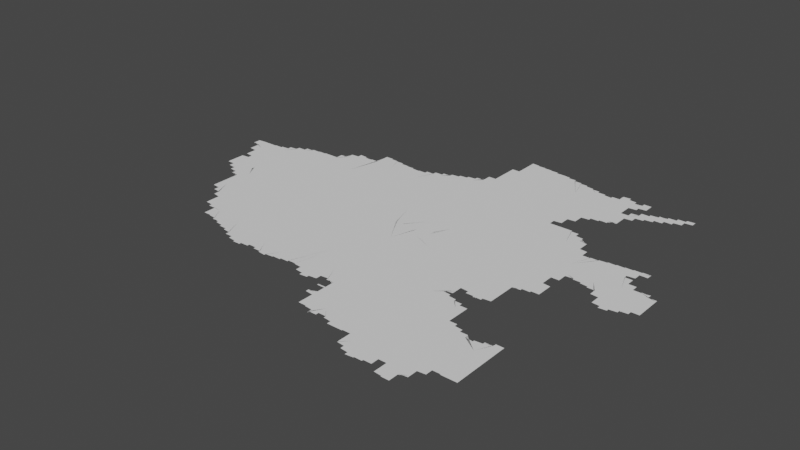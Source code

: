# Source: new.blend  (saved by Blender 3.3.6; exported with 4.5.12 LTS)
import bpy
from mathutils import Matrix  # noqa: F401  (used for matrix-valued properties, if any)

bpy.ops.wm.read_factory_settings(use_empty=True)
scene = bpy.context.scene
scene.name = 'Scene'

# ---- collections
col_collection = bpy.data.collections.new('Collection'); scene.collection.children.link(col_collection)

# ---- node groups
ng_auto_smooth = bpy.data.node_groups.new('Auto Smooth', 'GeometryNodeTree')
_s = ng_auto_smooth.interface.new_socket(name='Geometry', in_out='OUTPUT', socket_type='NodeSocketGeometry')
_s = ng_auto_smooth.interface.new_socket(name='Geometry', in_out='INPUT', socket_type='NodeSocketGeometry')
_s = ng_auto_smooth.interface.new_socket(name='Angle', in_out='INPUT', socket_type='NodeSocketFloat')
_s.subtype = 'ANGLE'
_s.min_value = 0.0
_s.max_value = 3.142
ng_auto_smooth.is_modifier = True
_N = ng_auto_smooth.nodes; _L = ng_auto_smooth.links
n0 = _N.new('NodeGroupOutput'); n0.name = 'Group Output'; n0.location = (480, -100)
n1 = _N.new('NodeGroupInput'); n1.name = 'Group Input'; n1.location = (-420, -300)
n2 = _N.new('NodeGroupInput'); n2.name = 'Group Input.001'; n2.location = (-60, -100)
n3 = _N.new('GeometryNodeSetShadeSmooth'); n3.name = 'Set Shade Smooth'; n3.location = (120, -100)
n3.domain = 'EDGE'
n4 = _N.new('GeometryNodeSetShadeSmooth'); n4.name = 'Set Shade Smooth.001'; n4.location = (300, -100)
n5 = _N.new('GeometryNodeInputMeshEdgeAngle'); n5.name = 'Edge Angle'; n5.location = (-420, -220)
n6 = _N.new('GeometryNodeInputEdgeSmooth'); n6.name = 'Is Edge Smooth'; n6.location = (-60, -160)
n7 = _N.new('GeometryNodeInputShadeSmooth'); n7.name = 'Is Face Smooth'; n7.location = (-240, -340)
n8 = _N.new('FunctionNodeBooleanMath'); n8.name = 'Boolean Math'; n8.location = (-60, -220)
n9 = _N.new('FunctionNodeCompare'); n9.name = 'Compare'; n9.location = (-240, -180)
n9.operation = 'LESS_EQUAL'
_L.new(n5.outputs[0], n9.inputs[0])
_L.new(n4.outputs[0], n0.inputs[0])
_L.new(n1.outputs[1], n9.inputs[1])
_L.new(n9.outputs[0], n8.inputs[0])
_L.new(n7.outputs[0], n8.inputs[1])
_L.new(n2.outputs[0], n3.inputs[0])
_L.new(n6.outputs[0], n3.inputs[1])
_L.new(n3.outputs[0], n4.inputs[0])
_L.new(n8.outputs[0], n3.inputs[2])
n0.is_active_output = True

# ---- world
world_world = bpy.data.worlds.new('World'); scene.world = world_world
world_world.use_nodes = True; world_world.node_tree.nodes.clear()
_N = world_world.node_tree.nodes; _L = world_world.node_tree.links
n0 = _N.new('ShaderNodeOutputWorld'); n0.name = 'World Output'; n0.location = (300, 300)
n1 = _N.new('ShaderNodeBackground'); n1.name = 'Background'; n1.location = (10, 300)
n1.inputs[0].default_value = (0.05088, 0.05088, 0.05088, 1.0)
_L.new(n1.outputs[0], n0.inputs[0])
n0.is_active_output = True
world_world.color = (0.05088, 0.05088, 0.05088)
world_world.use_sun_shadow = False
world_world.sun_shadow_jitter_overblur = 0.0

# ---- meshes
me_mesh = bpy.data.meshes.new('Mesh')
me_mesh.from_pydata([(110.4, 34.54, -4.412e-08), (110.4, 34.55, -8.144e-08), (110.4, 34.57, -6.516e-08), (110.4, 34.58, -3.329e-08), (110.4, 34.58, -8.99e-08), (110.4, 34.58, -4.994e-08), (110.4, 34.58, -9.216e-08), (110.4, 34.58, -4.994e-08), (110.4, 34.57, -9.681e-08), (110.6, 33.86, -5.771e-08), (110.6, 33.87, -6.48e-08), (110.6, 33.84, -7.034e-08), (110.6, 33.85, -1.316e-07), (110.6, 33.88, -6.588e-08), (110.6, 33.89, -9.504e-08), (110.6, 33.91, -9.111e-08), (110.6, 33.83, -9.041e-08), (110.6, 33.93, -1.348e-07), (110.7, 33.82, -7.166e-08), (110.7, 33.83, -9.848e-08), (110.7, 33.8, -5.28e-08), (110.7, 33.81, -9.194e-08), (110.7, 33.92, -7.491e-08), (110.7, 33.78, -3.329e-08), (110.7, 33.79, -8.587e-08), (110.7, 33.78, -8.324e-08), (110.8, 33.85, -9.988e-08), (110.7, 33.92, -7.491e-08), (110.6, 34.23, -7.418e-08), (110.6, 33.95, -8.299e-08), (110.6, 33.97, -6.57e-08), (110.6, 34.2, -6.193e-08), (110.6, 34.21, -8.414e-08), (110.6, 34.23, -9.926e-08), (110.6, 33.99, -9.772e-08), (110.6, 33.98, -6.468e-08), (110.6, 34.01, -9.128e-08), (110.6, 34.05, -8.416e-08), (110.6, 34.07, -6.972e-08), (110.6, 34.17, -7.787e-08), (110.6, 34.19, -9.271e-08), (110.6, 34.03, -9.223e-08), (110.7, 34.09, -9.891e-08), (110.6, 34.08, -6.648e-08), (110.7, 34.11, -9.333e-08), (110.7, 34.13, -8.928e-08), (110.7, 34.15, -8.933e-08), (110.8, 34.11, -9.988e-08), (110.4, 34.51, -6.869e-08), (110.4, 34.53, -9.182e-08), (110.4, 34.58, -1.023e-07), (110.4, 34.48, -5.438e-08), (110.4, 34.49, -8.621e-08), (110.4, 34.51, -9.848e-08), (110.4, 34.58, -9.895e-08), (110.5, 34.45, -7.418e-08), (110.5, 34.47, -9.077e-08), (110.5, 34.42, -6.193e-08), (110.5, 34.43, -8.566e-08), (110.5, 34.45, -9.878e-08), (110.5, 34.39, -7.787e-08), (110.5, 34.41, -9.485e-08), (110.5, 34.35, -6.516e-08), (110.5, 34.37, -8.607e-08), (110.5, 34.33, -8.144e-08), (110.5, 34.35, -9.677e-08), (110.6, 34.29, -6.869e-08), (110.6, 34.31, -9.095e-08), (110.6, 34.42, -9.988e-08), (110.6, 34.26, -5.438e-08), (110.6, 34.27, -8.072e-08), (110.6, 34.29, -9.848e-08), (110.6, 34.59, -9.776e-08), (110.6, 34.25, -9.306e-08), (110.7, 34.53, -9.988e-08), (110.5, 34.59, -8.685e-08), (110.5, 34.59, -8.99e-08), (110.5, 34.59, -8.99e-08), (110.5, 34.59, -8.928e-08), (110.5, 34.59, -9.156e-08), (110.5, 34.59, -9.156e-08), (110.6, 34.59, -9.275e-08), (110.6, 34.59, -9.511e-08), (110.6, 34.59, -9.474e-08), (110.6, 34.59, -9.364e-08), (110.7, 34.59, -9.364e-08), (110.7, 34.59, -9.229e-08), (110.7, 34.6, -4.994e-08), (111.0, 33.26, -7.888e-08), (111.0, 33.27, -8.359e-08), (111.0, 33.24, -5.327e-08), (111.0, 33.25, -9.067e-08), (111.0, 33.22, -4.217e-08), (111.0, 33.23, -8.08e-08), (111.1, 33.35, -9.988e-08), (111.0, 33.6, -4.412e-08), (111.0, 33.59, -8.269e-08), (111.0, 33.29, -8.324e-08), (111.0, 33.33, -7.47e-08), (111.0, 33.35, -6.242e-08), (111.0, 33.36, -4.578e-08), (111.0, 33.58, -7.192e-08), (111.0, 33.59, -9.847e-08), (111.0, 33.31, -9.41e-08), (111.0, 33.39, -9.364e-08), (111.0, 33.41, -9.188e-08), (111.0, 33.43, -9.144e-08), (111.0, 33.45, -9.156e-08), (111.0, 33.49, -8.848e-08), (111.0, 33.55, -8.811e-08), (111.0, 33.57, -9.41e-08), (111.0, 33.37, -9.899e-08), (111.0, 33.47, -9.641e-08), (111.0, 33.51, -9.872e-08), (111.0, 33.53, -9.471e-08), (110.7, 33.76, -6.354e-08), (110.7, 33.77, -9.508e-08), (110.8, 33.74, -7.007e-08), (110.8, 33.75, -9.379e-08), (110.8, 33.9, -4.994e-08), (110.8, 33.73, -8.144e-08), (110.8, 33.72, -6.869e-08), (110.8, 33.73, -9.76e-08), (110.8, 33.7, -5.327e-08), (110.8, 33.71, -9.21e-08), (111.1, 33.73, -9.988e-08), (110.8, 33.69, -8.891e-08), (110.9, 33.68, -7.399e-08), (110.8, 33.69, -9.926e-08), (110.9, 33.66, -6.023e-08), (110.9, 33.67, -9.448e-08), (110.9, 33.64, -3.329e-08), (110.9, 33.65, -8.856e-08), (111.0, 33.92, -9.988e-08), (110.9, 33.63, -7.877e-08), (110.9, 33.62, -6.796e-08), (110.9, 33.63, -9.867e-08), (111.0, 33.61, -8.39e-08), (111.0, 33.87, -8.74e-08), (111.0, 33.92, -7.491e-08), (111.3, 34.19, -9.988e-08), (110.9, 34.56, -9.988e-08), (110.7, 34.6, -4.994e-08), (110.8, 34.6, -8.44e-08), (110.8, 34.6, -7.491e-08), (110.8, 34.6, -8.356e-08), (110.8, 34.6, -7.955e-08), (110.8, 34.61, -9.223e-08), (110.8, 34.62, -5.527e-08), (110.9, 34.63, -8.192e-08), (110.9, 34.63, -9.619e-08), (110.9, 34.64, -7.834e-08), (110.9, 34.65, -8.595e-08), (110.9, 34.65, -9.806e-08), (110.9, 34.66, -7.068e-08), (110.9, 34.67, -7.17e-08), (111.0, 34.69, -8.092e-08), (111.0, 34.7, -5.771e-08), (111.0, 34.69, -9.416e-08), (111.0, 34.71, -8.437e-08), (111.0, 34.72, -6.835e-08), (111.0, 34.71, -9.74e-08), (111.0, 34.73, -8.848e-08), (111.3, 32.88, -5.438e-08), (111.3, 32.89, -8.965e-08), (111.3, 32.91, -9.523e-08), (111.3, 32.93, -9.228e-08), (111.3, 32.95, -9.364e-08), (111.3, 32.87, -8.992e-08), (111.4, 33.09, -9.988e-08), (111.3, 32.86, -5.771e-08), (111.3, 32.87, -9.597e-08), (111.3, 32.85, -8.873e-08), (111.3, 32.84, -6.409e-08), (111.3, 32.85, -9.681e-08), (111.4, 32.91, -9.988e-08), (111.4, 32.83, -8.566e-08), (111.1, 33.2, -3.329e-08), (111.1, 33.21, -9.646e-08), (111.1, 33.19, -7.948e-08), (111.1, 33.17, -7.627e-08), (111.1, 33.19, -9.926e-08), (111.1, 33.16, -7.283e-08), (111.1, 33.17, -9.76e-08), (111.1, 33.14, -6.973e-08), (111.1, 33.15, -9.587e-08), (111.2, 33.12, -6.354e-08), (111.2, 33.13, -8.933e-08), (111.2, 33.1, -5.868e-08), (111.2, 33.11, -9.185e-08), (111.2, 33.08, -7.171e-08), (111.2, 33.09, -9.725e-08), (111.2, 33.06, -4.162e-08), (111.2, 33.07, -8.602e-08), (111.2, 33.05, -8.138e-08), (111.3, 32.99, -9.364e-08), (111.3, 33.03, -9.364e-08), (111.2, 33.05, -9.926e-08), (111.5, 33.43, -9.988e-08), (111.3, 33.92, -9.676e-08), (111.6, 34.79, -9.988e-08), (111.1, 34.73, -9.988e-08), (111.1, 34.74, -7.551e-08), (111.1, 34.75, -9.317e-08), (111.1, 34.76, -5.527e-08), (111.1, 34.77, -8.238e-08), (111.1, 34.77, -9.681e-08), (111.1, 34.78, -6.249e-08), (111.1, 34.79, -8.737e-08), (111.2, 34.79, -9.926e-08), (111.2, 34.8, -7.195e-08), (111.2, 34.81, -9.668e-08), (111.2, 34.81, -9.331e-08), (111.2, 34.81, -9.156e-08), (111.2, 34.81, -9.174e-08), (111.3, 34.81, -9.202e-08), (111.3, 34.81, -9.364e-08), (111.3, 34.81, -9.692e-08), (111.3, 34.82, -4.661e-08), (111.3, 34.82, -7.025e-08), (111.3, 34.82, -6.948e-08), (111.4, 34.82, -9.154e-08), (111.5, 32.63, -6.409e-08), (111.6, 32.6, -5.327e-08), (111.6, 32.61, -8.424e-08), (111.6, 32.63, -9.681e-08), (111.6, 32.6, -6.409e-08), (111.6, 32.61, -9.681e-08), (111.6, 32.61, -8.751e-08), (111.6, 32.62, -6.638e-08), (111.6, 32.63, -9.895e-08), (111.6, 32.62, -6.459e-08), (111.6, 32.63, -9.816e-08), (111.7, 32.61, -8.49e-08), (111.7, 32.61, -8.839e-08), (111.4, 32.82, -6.638e-08), (111.4, 32.83, -9.723e-08), (111.4, 32.81, -8.684e-08), (111.4, 32.8, -7.01e-08), (111.4, 32.81, -9.769e-08), (111.4, 32.79, -9.141e-08), (111.5, 32.78, -7.068e-08), (111.5, 32.79, -9.926e-08), (111.6, 32.78, -9.988e-08), (111.5, 32.74, -4.412e-08), (111.5, 32.75, -9.716e-08), (111.5, 32.77, -9.845e-08), (111.5, 32.7, -3.329e-08), (111.5, 32.71, -7.753e-08), (111.5, 32.73, -9.197e-08), (111.5, 32.67, -7.058e-08), (111.5, 32.69, -8.9e-08), (111.5, 32.65, -8.444e-08), (111.5, 32.67, -9.926e-08), (111.8, 33.19, -9.988e-08), (111.5, 33.81, -9.988e-08), (111.5, 33.95, -9.988e-08), (111.8, 33.72, -9.988e-08), (111.5, 33.9, 0.0), (111.6, 33.9, 0.0), (111.7, 33.93, -9.988e-08), (111.7, 34.18, -9.988e-08), (111.7, 34.58, -9.988e-08), (111.4, 34.82, -8.324e-08), (111.4, 34.82, -8.299e-08), (111.4, 34.82, -8.74e-08), (111.4, 34.83, -9.173e-08), (111.4, 34.83, -9.658e-08), (111.5, 34.83, -9.038e-08), (111.5, 34.83, -9.076e-08), (111.5, 34.83, -9.275e-08), (111.5, 34.83, -9.488e-08), (111.6, 34.83, -9.38e-08), (111.6, 34.84, -6.328e-08), (111.6, 34.85, -8.161e-08), (111.6, 34.86, -3.329e-08), (111.6, 34.87, -8.161e-08), (111.6, 34.88, -3.329e-08), (111.6, 34.89, -8.161e-08), (111.6, 34.91, -8.172e-08), (111.6, 34.92, -3.329e-08), (111.7, 34.93, -8.161e-08), (111.7, 34.95, -8.161e-08), (111.7, 34.96, -3.329e-08), (111.7, 32.6, -7.142e-08), (111.7, 32.59, -8.738e-08), (111.7, 32.58, -4.439e-08), (111.7, 32.59, -9.339e-08), (111.8, 32.58, -8.249e-08), (111.8, 32.57, -9.653e-08), (111.8, 32.56, -5.438e-08), (111.8, 32.57, -9.518e-08), (112.0, 32.69, -9.988e-08), (111.8, 32.56, -8.562e-08), (111.8, 32.55, -9.233e-08), (111.9, 32.54, -5.845e-08), (111.8, 32.55, -9.793e-08), (111.9, 32.54, -8.209e-08), (111.9, 32.53, -8.953e-08), (111.9, 32.52, -6.564e-08), (111.9, 32.53, -9.749e-08), (111.9, 32.51, -8.407e-08), (112.0, 32.51, -9.758e-08), (112.0, 32.5, -8.885e-08), (112.0, 32.49, -9.008e-08), (111.8, 33.92, -8.74e-08), (111.9, 33.92, -2.497e-08), (111.9, 33.86, -9.988e-08), (112.0, 33.9, -8.116e-08), (112.2, 34.1, -9.988e-08), (112.0, 34.66, -9.988e-08), (111.7, 34.97, -8.161e-08), (111.7, 34.98, -3.329e-08), (111.7, 34.99, -9.278e-08), (111.7, 35.0, -3.329e-08), (111.7, 35.01, -7.264e-08), (111.7, 35.02, -3.329e-08), (111.8, 35.02, -9.988e-08), (111.8, 35.03, -8.161e-08), (111.8, 35.05, -8.5e-08), (111.8, 35.07, -8.602e-08), (111.8, 35.08, -4.217e-08), (111.8, 35.09, -8.674e-08), (111.8, 35.09, -9.104e-08), (112.0, 35.05, -9.975e-08), (111.8, 35.09, -8.982e-08), (111.9, 35.07, -9.784e-08), (111.9, 35.08, -8.016e-08), (111.9, 35.08, -5.76e-08), (111.9, 35.07, -9.104e-08), (111.9, 35.06, -8.545e-08), (111.9, 35.07, -8.768e-08), (112.0, 35.05, -9.781e-08), (112.0, 35.06, -5.76e-08), (112.0, 35.05, -9.104e-08), (112.0, 32.48, -4.162e-08), (112.0, 32.49, -9.246e-08), (112.0, 32.48, -8.163e-08), (112.1, 32.47, -8.785e-08), (112.1, 32.46, -7.058e-08), (112.1, 32.47, -9.824e-08), (112.1, 32.45, -9.14e-08), (112.1, 32.44, -7.195e-08), (112.1, 32.45, -9.926e-08), (112.1, 32.43, -8.971e-08), (112.2, 32.42, -7.792e-08), (112.2, 32.4, -4.162e-08), (112.2, 32.41, -9.144e-08), (112.2, 32.4, -8.398e-08), (112.2, 32.39, -9.11e-08), (112.2, 32.38, -7.933e-08), (112.3, 32.36, -4.412e-08), (112.3, 32.37, -9.485e-08), (112.3, 32.35, -8.032e-08), (112.3, 32.48, -9.988e-08), (112.3, 32.34, -5.527e-08), (112.3, 32.35, -9.382e-08), (112.3, 32.33, -8.314e-08), (112.5, 33.04, -9.988e-08), (112.2, 33.52, -9.988e-08), (112.2, 33.79, -9.988e-08), (112.2, 33.9, -8.74e-08), (112.3, 33.9, -4.994e-08), (112.3, 33.9, -6.243e-08), (112.4, 34.42, -9.988e-08), (112.4, 34.94, -9.988e-08), (112.0, 35.05, -8.037e-08), (112.0, 35.07, -4.717e-08), (112.1, 35.09, -9.468e-08), (112.1, 35.11, -9.369e-08), (112.1, 35.13, -8.952e-08), (112.1, 35.15, -8.721e-08), (112.1, 35.17, -9.192e-08), (112.1, 35.19, -7.825e-08), (112.1, 35.07, -9.968e-08), (112.1, 35.19, -9.988e-08), (112.1, 35.21, -6.95e-08), (112.1, 35.23, -9.291e-08), (112.1, 35.25, -9.174e-08), (112.1, 35.27, -8.264e-08), (112.1, 35.27, -8.928e-08), (112.1, 35.27, -8.647e-08), (112.1, 35.26, -8.288e-08), (112.1, 35.26, -6.73e-08), (112.2, 35.25, -9.532e-08), (112.2, 35.25, -9.692e-08), (112.2, 35.26, -4.661e-08), (112.2, 35.25, -9.254e-08), (112.2, 35.25, -8.963e-08), (112.3, 35.24, -8.431e-08), (112.2, 35.24, -8.468e-08), (112.3, 35.24, -5.118e-08), (112.3, 35.23, -9.369e-08), (112.3, 32.34, -7.88e-08), (112.3, 32.34, -6.794e-08), (112.3, 32.35, -9.782e-08), (112.4, 32.35, -8.723e-08), (112.4, 32.36, -7.513e-08), (112.4, 32.37, -9.567e-08), (112.4, 32.36, -4.162e-08), (112.4, 32.37, -8.6e-08), (112.4, 32.38, -6.972e-08), (112.5, 32.38, -3.329e-08), (112.5, 32.39, -9.225e-08), (112.5, 32.39, -8.407e-08), (112.5, 32.4, -6.3e-08), (112.5, 32.41, -9.848e-08), (112.5, 32.41, -9.056e-08), (112.6, 32.41, -9.884e-08), (112.6, 32.4, -7.731e-08), (112.6, 32.41, -9.835e-08), (112.6, 32.4, -8.016e-08), (112.6, 32.39, -8.823e-08), (112.6, 32.56, -9.988e-08), (112.6, 32.38, -3.329e-08), (112.6, 32.39, -9.164e-08), (113.0, 33.59, -9.988e-08), (112.6, 33.61, -9.988e-08), (112.4, 33.9, -9.988e-08), (112.5, 33.92, -6.243e-08), (112.5, 33.92, -8.74e-08), (112.6, 33.89, -9.988e-08), (112.7, 34.13, -9.988e-08), (112.4, 35.22, -9.724e-08), (112.4, 35.21, -9.848e-08), (112.6, 35.05, -9.988e-08), (112.5, 35.2, -8.366e-08), (112.6, 35.19, -9.614e-08), (112.6, 35.19, -9.215e-08), (112.7, 35.18, -9.854e-08), (112.6, 35.19, -9.58e-08), (112.6, 35.19, -8.963e-08), (112.3, 35.23, -9.159e-08), (112.4, 35.23, -9.196e-08), (112.3, 35.23, -8.997e-08), (112.4, 35.22, -8.299e-08), (112.4, 35.22, -7.14e-08), (112.4, 35.21, -9.253e-08), (112.5, 35.21, -9.111e-08), (112.5, 35.21, -8.928e-08), (112.5, 35.21, -8.48e-08), (112.5, 35.2, -6.73e-08), (112.6, 35.2, -4.578e-08), (110.4, 34.58, 4.162e-08), (110.6, 34.16, -3.713e-08), (110.5, 34.38, 3.329e-08), (110.5, 34.32, -3.351e-08), (110.7, 34.6, 3.329e-08), (110.9, 34.68, 4.217e-08), (111.0, 34.74, 3.329e-08), (111.7, 32.6, 3.329e-08), (111.6, 34.9, 3.329e-08), (111.7, 34.94, 3.329e-08), (112.0, 32.5, 3.329e-08), (111.8, 35.04, 3.329e-08), (111.8, 35.06, 4.217e-08), (112.1, 32.42, 3.329e-08), (112.2, 32.38, 4.162e-08), (112.1, 35.22, 3.329e-08), (112.3, 35.24, 4.162e-08), (112.7, 32.38, -7.646e-08), (112.7, 32.38, -8.386e-08), (112.7, 32.37, -8.963e-08), (112.7, 32.36, -7.033e-08), (112.7, 32.37, -9.926e-08), (112.7, 32.36, -7.425e-08), (112.8, 32.35, -8.804e-08), (112.8, 32.36, -8.359e-08), (112.8, 32.36, -8.333e-08), (112.8, 32.36, -4.578e-08), (112.8, 32.37, -9.632e-08), (112.8, 32.37, -9.073e-08), (112.9, 32.5, -9.988e-08), (112.8, 32.37, -8.952e-08), (112.9, 32.38, -8.386e-08), (112.9, 32.38, -7.708e-08), (112.9, 32.39, -9.872e-08), (112.9, 32.38, -4.703e-08), (112.9, 32.39, -9.416e-08), (112.9, 32.39, -8.92e-08), (112.9, 32.83, -9.988e-08), (112.7, 33.92, -9.364e-08), (112.8, 33.92, -7.491e-08), (112.9, 33.92, -9.364e-08), (113.0, 33.92, -9.364e-08), (112.9, 34.52, -9.988e-08), (112.8, 35.01, -9.988e-08), (112.6, 35.18, -8.468e-08), (112.7, 35.18, -8.028e-08), (112.7, 35.18, -5.842e-08), (112.7, 35.18, -9.243e-08), (112.7, 35.18, -4.162e-08), (112.7, 35.18, -6.076e-08), (112.7, 35.19, -8.45e-08), (112.8, 35.19, -9.328e-08), (112.8, 35.2, -7.73e-08), (112.8, 35.2, -7.955e-08), (112.8, 35.21, -8.953e-08), (112.8, 35.21, -9.926e-08), (112.8, 35.22, -7.058e-08), (112.8, 35.23, -8.777e-08), (112.9, 35.23, -9.681e-08), (112.9, 35.24, -6.084e-08), (112.9, 35.25, -8.49e-08), (112.9, 35.25, -9.417e-08), (112.9, 35.26, -4.412e-08), (112.9, 35.26, -8.025e-08), (112.9, 35.27, -8.99e-08), (113.0, 35.28, -7.142e-08), (113.0, 32.39, -8.721e-08), (113.0, 32.4, -8.15e-08), (113.0, 32.4, -6.187e-08), (113.0, 32.4, -3.329e-08), (113.0, 32.41, -9.463e-08), (113.0, 32.41, -9.111e-08), (113.1, 32.41, -8.707e-08), (113.1, 32.42, -8.825e-08), (113.1, 32.42, -8.806e-08), (113.1, 32.42, -4.578e-08), (113.1, 32.43, -9.614e-08), (113.3, 32.96, -9.988e-08), (113.1, 32.43, -9.073e-08), (113.2, 32.43, -9.161e-08), (113.2, 32.44, -8.938e-08), (113.2, 32.43, -9.52e-08), (113.2, 32.42, -7.166e-08), (113.2, 32.43, -9.318e-08), (113.3, 32.4, -6.023e-08), (113.3, 32.41, -9.648e-08), (113.6, 32.64, -9.988e-08), (113.3, 32.38, -4.217e-08), (113.3, 32.39, -8.959e-08), (113.3, 33.9, -9.988e-08), (113.3, 34.23, -9.988e-08), (113.3, 34.9, -9.988e-08), (113.0, 35.23, -9.988e-08), (113.0, 35.29, -8.777e-08), (113.0, 35.29, -9.642e-08), (113.0, 35.3, -6.084e-08), (113.0, 35.31, -8.49e-08), (113.0, 35.31, -9.339e-08), (113.0, 35.32, -4.412e-08), (113.1, 35.32, -8.025e-08), (113.1, 35.33, -8.804e-08), (113.1, 35.35, -1.06e-07), (113.1, 35.34, -7.142e-08), (113.1, 35.35, -8.777e-08), (113.1, 35.36, -6.084e-08), (113.2, 35.37, -9.916e-08), (113.2, 35.37, -8.49e-08), (113.2, 35.38, -4.412e-08), (113.2, 35.39, -9.689e-08), (113.2, 35.38, -8.025e-08), (113.2, 35.4, -3.329e-08), (113.2, 35.4, -7.142e-08), (113.4, 35.39, -9.988e-08), (113.3, 35.41, -8.777e-08), (113.3, 35.41, -9.361e-08), (113.3, 35.42, -6.084e-08), (113.4, 32.32, -5.327e-08), (113.4, 32.3, -3.329e-08), (113.4, 32.31, -8.616e-08), (113.4, 32.29, -7.935e-08), (113.4, 32.34, -9.988e-08), (113.4, 32.28, -6.835e-08), (113.4, 32.29, -9.765e-08), (113.4, 32.28, -5.375e-08), (113.4, 32.29, -9.597e-08), (113.4, 32.29, -8.723e-08), (113.5, 32.3, -7.142e-08), (113.5, 32.3, -3.329e-08), (113.5, 32.31, -9.122e-08), (113.5, 32.31, -8.147e-08), (113.5, 32.32, -5.951e-08), (113.3, 32.37, -8.733e-08), (113.3, 32.35, -7.658e-08), (113.3, 32.37, -9.524e-08), (113.3, 32.34, -6.796e-08), (113.3, 32.35, -9.587e-08), (113.4, 32.33, -9.196e-08), (113.5, 32.33, -9.603e-08), (113.5, 32.33, -8.437e-08), (113.6, 32.34, -5.527e-08), (113.6, 32.35, -8.928e-08), (113.6, 32.36, -6.326e-08), (113.6, 32.37, -9.282e-08), (113.6, 33.56, -9.988e-08), (113.3, 33.9, -2.497e-08), (113.4, 33.92, -7.491e-08), (113.4, 33.89, -8.74e-08), (113.4, 33.92, -4.994e-08), (113.5, 33.9, -4.994e-08), (113.5, 33.92, -7.491e-08), (113.6, 33.92, -4.994e-08), (113.7, 34.15, -9.988e-08), (113.9, 34.57, -9.988e-08), (113.7, 35.42, -9.988e-08), (113.3, 35.43, -9.622e-08), (113.3, 35.43, -8.49e-08), (113.3, 35.44, -4.412e-08), (113.3, 35.44, -8.025e-08), (113.4, 35.45, -9.087e-08), (113.4, 35.46, -7.277e-08), (113.4, 35.47, -8.711e-08), (113.4, 35.47, -9.77e-08), (113.4, 35.48, -6.409e-08), (113.4, 35.49, -8.529e-08), (113.5, 35.49, -8.553e-08), (113.5, 35.5, -4.528e-08), (113.5, 35.5, -8.091e-08), (113.5, 35.51, -9.094e-08), (113.5, 35.52, -7.874e-08), (113.5, 35.53, -9.828e-08), (113.5, 35.54, -2.826e-08), (113.5, 35.57, -8.823e-08), (113.5, 35.59, -8.089e-08), (113.5, 35.61, -5.76e-08), (113.5, 35.55, -9.853e-08), (113.6, 35.61, -9.848e-08), (113.6, 35.63, -9.104e-08), (113.6, 35.67, -7.852e-08), (113.6, 35.68, -4.606e-08), (113.6, 35.65, -9.512e-08), (113.6, 35.69, -9.692e-08), (113.6, 35.71, -9.186e-08), (113.6, 35.73, -8.748e-08), (113.6, 35.75, -7.425e-08), (113.6, 35.76, -4.439e-08), (113.6, 35.77, -9.854e-08), (113.6, 35.79, -8.963e-08), (113.6, 35.83, -6.784e-08), (113.8, 32.0, -5.438e-08), (113.8, 31.96, -5.771e-08), (113.8, 31.97, -1.354e-07), (113.8, 31.99, -9.419e-08), (113.8, 31.91, -6.409e-08), (113.8, 31.93, -8.498e-08), (113.8, 31.95, -9.597e-08), (113.8, 31.87, -6.638e-08), (113.8, 31.89, -8.723e-08), (113.8, 31.91, 2.049e-08), (113.9, 31.85, -8.116e-08), (113.9, 31.87, -9.848e-08), (113.9, 31.85, -8.25e-08), (113.9, 31.93, -9.988e-08), (113.9, 31.86, -5.438e-08), (113.9, 31.87, -9.518e-08), (113.9, 31.87, -8.921e-08), (113.7, 32.08, -6.953e-08), (113.7, 32.09, -7.581e-08), (113.7, 32.11, -8.676e-08), (113.7, 32.12, -5.438e-08), (113.7, 32.25, -6.4e-08), (113.7, 32.27, -5.327e-08), (113.8, 32.04, -4.412e-08), (113.8, 32.05, -8.025e-08), (113.8, 32.07, -9.76e-08), (113.8, 32.13, -9.188e-08), (113.8, 32.15, -7.855e-08), (113.8, 32.16, -4.162e-08), (113.8, 32.23, -7.275e-08), (113.8, 32.25, -9.399e-08), (113.8, 32.27, -9.77e-08), (113.8, 32.29, -9.073e-08), (113.8, 32.01, -8.072e-08), (113.8, 32.03, -9.321e-08), (113.8, 32.17, -9.017e-08), (113.8, 32.19, -7.581e-08), (113.8, 32.2, -3.329e-08), (113.8, 32.21, -3.329e-08), (113.8, 32.21, -6.326e-08), (113.8, 32.22, -4.412e-08), (113.8, 32.22, -9.905e-08), (113.8, 32.23, -9.587e-08), (113.8, 32.31, -9.854e-08), (113.8, 32.15, -9.988e-08), (113.8, 32.2, -5.993e-08), (113.8, 32.2, -8.809e-08), (113.6, 32.38, -8.112e-08), (113.6, 32.39, -9.492e-08), (113.6, 32.4, -7.135e-08), (113.6, 32.41, -9.677e-08), (113.6, 32.41, -9.508e-08), (113.7, 32.42, -8.359e-08), (113.7, 32.42, -8.544e-08), (113.7, 32.42, -8.902e-08), (113.7, 32.39, -6.748e-08), (113.7, 32.41, -9.741e-08), (113.8, 32.33, -7.852e-08), (113.8, 32.35, -5.327e-08), (113.8, 32.37, -7.491e-08), (113.8, 32.39, -9.587e-08), (113.8, 32.35, -9.825e-08), (113.8, 32.37, -9.879e-08), (113.8, 32.46, 0.0), (113.8, 32.68, -9.364e-08), (113.8, 32.38, -4.994e-08), (113.8, 32.52, -1.249e-08), (113.8, 32.6, 0.0), (113.9, 32.39, -9.988e-08), (113.9, 32.48, -9.988e-08), (113.9, 32.57, -9.988e-08), (113.9, 33.21, -9.988e-08), (113.8, 33.6, -9.676e-08), (113.7, 33.86, -9.988e-08), (113.7, 33.91, -8.74e-08), (113.8, 33.63, -4.994e-08), (113.8, 33.7, 0.0), (113.8, 33.78, -1.249e-08), (113.8, 33.84, 0.0), (113.8, 33.9, -2.497e-08), (113.9, 33.7, -9.988e-08), (113.9, 33.91, -9.988e-08), (113.9, 33.74, -9.988e-08), (113.8, 34.26, -9.364e-08), (113.8, 34.14, -9.364e-08), (113.8, 34.19, -2.497e-08), (114.0, 34.15, -9.988e-08), (113.9, 33.98, -8.74e-08), (113.8, 34.96, -9.988e-08), (114.1, 35.14, -9.988e-08), (113.8, 35.43, -7.491e-08), (113.8, 35.47, 0.0), (113.6, 35.81, -8.846e-08), (113.6, 35.84, -2.583e-08), (113.6, 35.85, -9.968e-08), (113.8, 35.53, -9.364e-08), (113.6, 35.89, -8.157e-08), (113.6, 35.91, -6.049e-08), (113.6, 35.87, -9.547e-08), (113.7, 35.87, -9.988e-08), (113.6, 35.91, -9.926e-08), (113.6, 35.93, -9.32e-08), (113.6, 35.95, -8.937e-08), (113.6, 35.97, -7.852e-08), (113.6, 35.99, -5.327e-08), (113.7, 35.99, -9.77e-08), (113.7, 36.01, -9.473e-08), (113.7, 36.03, -8.49e-08), (113.7, 36.05, -7.425e-08), (113.7, 36.06, -4.578e-08), (113.7, 36.07, -9.65e-08), (113.7, 36.09, -8.963e-08), (113.7, 36.11, -8.48e-08), (113.7, 36.13, -6.784e-08), (113.7, 36.15, -9.839e-08), (113.9, 36.17, -9.988e-08), (113.7, 36.17, -8.874e-08), (113.7, 36.19, -8.279e-08), (113.7, 36.21, -5.916e-08), (113.8, 36.2, -9.988e-08), (113.7, 36.21, -9.926e-08), (113.7, 36.23, -9.33e-08), (113.7, 36.25, -1.043e-07), (113.7, 36.27, -7.755e-08), (113.7, 36.29, -5.327e-08), (113.7, 36.29, -9.77e-08), (113.7, 36.31, -8.21e-08), (113.7, 36.31, -8.756e-08), (113.8, 36.3, -8.416e-08), (113.8, 36.3, -8.23e-08), (113.8, 36.29, -9.779e-08), (113.8, 36.29, -9.988e-08), (113.8, 36.3, -6.48e-08), (113.8, 36.3, -4.661e-08), (113.9, 36.29, -9.696e-08), (113.8, 36.29, -9.241e-08), (113.9, 36.29, -9.267e-08), (113.9, 36.29, -9.11e-08), (113.9, 31.86, -3.329e-08), (113.9, 31.87, -8.789e-08), (114.0, 31.82, -5.438e-08), (114.0, 31.83, -8.094e-08), (114.0, 31.85, -9.024e-08), (114.0, 31.77, -6.792e-08), (114.0, 31.79, -8.793e-08), (114.0, 31.81, -9.518e-08), (114.0, 31.76, -6.76e-08), (114.0, 31.77, -9.848e-08), (114.1, 31.96, -9.988e-08), (114.0, 31.76, -3.329e-08), (114.0, 31.77, -8.587e-08), (114.0, 31.78, -7.283e-08), (114.0, 31.79, -8.919e-08), (114.0, 31.8, -7.166e-08), (114.0, 31.81, -9.76e-08), (114.1, 31.81, -8.238e-08), (114.1, 31.82, -4.217e-08), (114.1, 31.83, -8.959e-08), (114.1, 31.84, -6.633e-08), (114.1, 31.85, -9.597e-08), (114.1, 31.85, -9.78e-08), (114.2, 31.85, -9.264e-08), (114.2, 31.84, -4.162e-08), (114.2, 31.85, -9.569e-08), (114.2, 31.84, -4.994e-08), (114.2, 31.84, -9.283e-08), (114.2, 31.82, -4.217e-08), (114.2, 31.83, -8.403e-08), (114.1, 32.4, -9.988e-08), (114.3, 32.98, -9.988e-08), (114.1, 33.64, -9.988e-08), (114.4, 33.63, -9.988e-08), (114.0, 33.98, -6.243e-08), (114.1, 33.98, -8.74e-08), (114.2, 34.26, -9.988e-08), (114.2, 33.97, -7.491e-08), (114.2, 33.96, -2.497e-08), (114.3, 34.01, -9.988e-08), (114.5, 34.7, -9.988e-08), (114.3, 35.61, -9.988e-08), (114.1, 36.04, -9.988e-08), (113.9, 36.28, -8.468e-08), (113.9, 36.28, -7.915e-08), (114.0, 36.28, -6.73e-08), (114.0, 36.27, -9.77e-08), (114.0, 36.28, -4.717e-08), (114.0, 36.27, -9.253e-08), (114.0, 36.27, -9.392e-08), (114.0, 36.27, -8.997e-08), (114.1, 36.27, -9.11e-08), (114.1, 36.26, -8.844e-08), (114.1, 36.26, -8.108e-08), (114.1, 36.26, -6.73e-08), (114.1, 36.25, -9.77e-08), (114.1, 36.26, -4.717e-08), (114.2, 36.25, -9.253e-08), (114.2, 36.25, -9.144e-08), (114.2, 36.25, -9.622e-08), (114.2, 36.25, -9.284e-08), (114.6, 31.56, -6.382e-08), (114.6, 31.57, -5.842e-08), (114.6, 31.59, -6.696e-08), (114.6, 31.6, -4.439e-08), (114.3, 31.8, -6.326e-08), (114.3, 31.81, -8.928e-08), (114.3, 31.77, -7.025e-08), (114.3, 31.79, -9.317e-08), (114.4, 31.92, -9.988e-08), (114.3, 31.75, -7.818e-08), (114.3, 31.77, -9.715e-08), (114.3, 31.76, -9.064e-08), (114.3, 31.76, -9.098e-08), (114.3, 31.76, -8.93e-08), (114.4, 31.76, -9.814e-08), (114.4, 31.76, -8.324e-08), (114.4, 31.76, -8.624e-08), (114.4, 31.76, -7.491e-08), (114.5, 31.76, -7.722e-08), (114.5, 31.76, -4.92e-08), (114.5, 31.77, -9.94e-08), (114.5, 31.76, -4.994e-08), (114.5, 31.76, -4.756e-08), (114.5, 31.77, -9.581e-08), (114.5, 31.77, -9.364e-08), (114.6, 31.86, -9.988e-08), (114.6, 32.42, -9.988e-08), (114.5, 33.89, -9.988e-08), (114.6, 34.22, -9.988e-08), (114.4, 33.97, -8.74e-08), (114.5, 33.98, -9.988e-08), (114.5, 33.98, -4.994e-08), (114.6, 34.06, -9.988e-08), (114.6, 35.09, -9.988e-08), (114.6, 35.89, -9.988e-08), (114.4, 36.21, -9.967e-08), (114.3, 36.24, -8.751e-08), (114.3, 36.24, -8.005e-08), (114.3, 36.23, -9.403e-08), (114.3, 36.24, -6.37e-08), (114.3, 36.24, -6.48e-08), (114.3, 36.23, -8.723e-08), (114.3, 36.22, -8.235e-08), (114.4, 36.22, -6.049e-08), (114.4, 36.21, -9.346e-08), (114.4, 36.2, -8.573e-08), (114.4, 36.21, -8.823e-08), (114.4, 36.19, -9.775e-08), (114.4, 36.2, -5.76e-08), (114.5, 36.19, -9.104e-08), (114.5, 36.19, -8.768e-08), (114.5, 36.18, -8.115e-08), (114.5, 36.17, -9.848e-08), (114.5, 36.18, -5.76e-08), (114.5, 36.17, -9.073e-08), (114.6, 31.56, -5.771e-08), (114.6, 31.57, -9.597e-08), (114.6, 31.61, -9.536e-08), (114.6, 31.63, -9.364e-08), (114.6, 31.67, -9.477e-08), (114.6, 31.57, -8.144e-08), (114.6, 31.65, -9.548e-08), (114.6, 31.58, -8.792e-08), (114.6, 31.59, -9.51e-08), (114.7, 31.68, -9.988e-08), (114.6, 31.58, -8.175e-08), (114.6, 31.59, -9.821e-08), (114.7, 31.57, -8.737e-08), (114.7, 31.56, -7.195e-08), (114.7, 31.57, -9.923e-08), (114.7, 31.54, -4.217e-08), (114.7, 31.55, -9.903e-08), (114.7, 31.53, -8.634e-08), (114.7, 31.52, -5.771e-08), (114.7, 31.53, -9.204e-08), (114.8, 31.51, -8.472e-08), (114.8, 31.5, -7.01e-08), (114.8, 31.51, -9.848e-08), (114.8, 31.48, -6.558e-08), (114.8, 31.49, -8.848e-08), (114.9, 31.58, -9.988e-08), (114.8, 31.48, -7.551e-08), (114.8, 31.47, -9.002e-08), (114.8, 31.47, -8.796e-08), (114.9, 31.48, -8.468e-08), (114.6, 31.69, -9.111e-08), (114.6, 31.71, -9.156e-08), (114.6, 31.73, -8.975e-08), (114.6, 31.75, -9.459e-08), (114.6, 31.77, -9.752e-08), (114.9, 31.95, -9.988e-08), (114.7, 32.91, -9.988e-08), (114.9, 32.86, -9.988e-08), (114.6, 33.16, -9.988e-08), (114.8, 33.01, -9.299e-08), (114.9, 33.07, -9.588e-08), (114.8, 32.99, -9.306e-08), (114.9, 33.19, -9.988e-08), (114.9, 32.98, -7.277e-08), (114.9, 33.02, -4.528e-08), (114.9, 33.03, -7.799e-08), (114.9, 33.05, -8.942e-08), (114.9, 33.55, -9.988e-08), (114.9, 33.9, -9.988e-08), (114.7, 33.96, -8.74e-08), (114.8, 33.94, -8.74e-08), (114.8, 34.04, -9.988e-08), (114.8, 33.98, -4.994e-08), (115.0, 34.24, -9.988e-08), (114.8, 34.73, -9.988e-08), (114.9, 35.21, -9.981e-08), (114.8, 35.01, -8.629e-08), (114.8, 35.03, -8.695e-08), (114.8, 35.05, -8.276e-08), (114.8, 35.01, -8.99e-08), (114.8, 35.04, -3.329e-08), (114.8, 35.07, -9.155e-08), (114.9, 35.13, -9.824e-08), (114.9, 35.01, -9.759e-08), (114.8, 35.01, -8.99e-08), (114.8, 35.07, -6.973e-08), (114.8, 35.09, -9.21e-08), (114.9, 35.1, -5.327e-08), (114.9, 35.11, -8.505e-08), (114.9, 35.44, -9.988e-08), (115.1, 35.72, -9.988e-08), (114.6, 36.16, -8.421e-08), (114.6, 36.15, -9.713e-08), (114.8, 36.05, -9.988e-08), (114.6, 36.15, -9.073e-08), (114.6, 36.15, -9.459e-08), (114.7, 36.14, -7.692e-08), (114.7, 36.13, -9.665e-08), (114.7, 36.14, -4.606e-08), (114.7, 36.13, -9.039e-08), (114.7, 36.13, -8.639e-08), (114.8, 36.11, -9.673e-08), (114.7, 36.12, -7.277e-08), (114.8, 36.12, -4.578e-08), (114.8, 36.11, -9.72e-08), (114.8, 36.11, -9.221e-08), (114.8, 36.1, -7.581e-08), (114.8, 36.09, -9.557e-08), (114.8, 36.1, -4.578e-08), (114.9, 36.09, -9.184e-08), (114.6, 36.17, -8.707e-08), (114.6, 36.16, -5.327e-08), (114.9, 31.48, -7.588e-08), (114.9, 31.48, -4.661e-08), (114.9, 31.49, -9.77e-08), (114.9, 31.49, -9.228e-08), (115.0, 31.61, -9.988e-08), (114.9, 31.49, -8.92e-08), (115.0, 31.49, -8.721e-08), (115.0, 31.5, -8.255e-08), (115.0, 31.5, -6.48e-08), (115.0, 31.5, -4.162e-08), (115.0, 31.51, -9.369e-08), (115.1, 31.63, -9.988e-08), (115.0, 31.51, -9.128e-08), (115.1, 31.51, -8.796e-08), (115.1, 31.53, -9.216e-08), (115.1, 31.55, -9.622e-08), (115.1, 31.52, -7.639e-08), (115.1, 31.55, -5.993e-08), (115.1, 31.57, -8.407e-08), (115.1, 31.59, -9.136e-08), (115.1, 31.61, -3.329e-08), (115.1, 31.61, -4.994e-08), (115.1, 31.62, -7.5e-08), (115.1, 31.61, -3.329e-08), (115.1, 31.62, -6.98e-08), (115.1, 31.61, -8.99e-08), (115.1, 31.61, -5.716e-08), (115.1, 31.61, -4.162e-08), (115.1, 31.62, -8.679e-08), (115.2, 31.6, -5.438e-08), (115.2, 31.61, -9.306e-08), (115.2, 31.59, -8.269e-08), (115.2, 31.58, -6.869e-08), (115.2, 31.59, -9.733e-08), (115.1, 32.44, -9.988e-08), (115.2, 32.59, -9.939e-08), (115.2, 32.61, -9.579e-08), (115.2, 32.63, -9.156e-08), (115.2, 32.61, -8.684e-08), (114.9, 32.97, -9.286e-08), (114.9, 32.95, -9.725e-08), (114.9, 32.95, -8.914e-08), (115.1, 32.8, -9.988e-08), (115.0, 32.94, -8.038e-08), (115.0, 32.93, -9.635e-08), (115.0, 32.93, -9.518e-08), (115.0, 32.94, -5.438e-08), (115.0, 32.92, -7.277e-08), (115.0, 32.91, -9.221e-08), (115.0, 32.92, -4.162e-08), (115.1, 32.9, -8.101e-08), (115.1, 32.91, -8.45e-08), (115.1, 32.89, -9.848e-08), (115.1, 32.89, -8.914e-08), (115.2, 32.81, -9.754e-08), (115.1, 32.88, -8.025e-08), (115.1, 32.87, -9.504e-08), (115.1, 32.88, -5.438e-08), (115.2, 32.65, -9.159e-08), (115.2, 32.67, -9.228e-08), (115.2, 32.69, -9.38e-08), (115.2, 32.71, -6.266e-08), (115.2, 32.73, -7.779e-08), (115.2, 32.87, -9.135e-08), (115.2, 32.7, -3.329e-08), (115.2, 32.75, -7.708e-08), (115.2, 32.77, -8.164e-08), (115.2, 32.79, -8.74e-08), (115.2, 32.83, -8.952e-08), (115.2, 32.85, -9.058e-08), (115.2, 32.86, -7.341e-08), (114.9, 32.98, -4.162e-08), (114.9, 33.08, -5.375e-08), (114.9, 33.09, -8.091e-08), (114.9, 33.11, -8.894e-08), (114.9, 33.13, -9.77e-08), (114.9, 32.97, -8.45e-08), (114.9, 33.13, -6.084e-08), (114.9, 33.15, -3.329e-08), (114.9, 33.16, -4.994e-08), (114.9, 33.16, -4.162e-08), (114.9, 33.15, -8.157e-08), (114.9, 33.16, -9.427e-08), (114.9, 33.16, -8.54e-08), (114.9, 33.16, -9.353e-08), (114.9, 32.96, -6.3e-08), (114.9, 33.16, -9.951e-08), (115.0, 33.15, -8.914e-08), (115.0, 33.14, -6.733e-08), (115.0, 33.15, -9.926e-08), (115.0, 33.13, -8.777e-08), (115.1, 33.21, -9.988e-08), (115.0, 33.12, -6.409e-08), (115.0, 33.13, -9.681e-08), (115.0, 33.11, -8.897e-08), (115.1, 33.1, -5.438e-08), (115.1, 33.11, -9.518e-08), (115.1, 33.09, -8.147e-08), (115.1, 33.08, -4.162e-08), (115.1, 33.09, -9.234e-08), (115.1, 33.08, -5.244e-08), (115.1, 33.09, -9.589e-08), (115.1, 33.09, -8.827e-08), (115.1, 33.1, -7.937e-08), (115.2, 33.1, -6.718e-08), (115.2, 33.11, -9.848e-08), (115.2, 33.11, -8.664e-08), (115.1, 33.97, -9.988e-08), (115.2, 33.88, -9.988e-08), (115.2, 33.96, 0.0), (115.2, 34.03, -9.988e-08), (115.2, 34.71, -9.988e-08), (114.9, 35.01, -9.395e-08), (114.9, 35.13, -7.577e-08), (114.9, 35.15, -9.508e-08), (114.9, 35.17, -8.92e-08), (114.9, 35.01, -9.156e-08), (114.9, 35.16, -6.633e-08), (114.9, 35.01, -9.156e-08), (114.9, 35.18, -8.177e-08), (114.9, 35.19, -8.141e-08), (114.9, 35.01, -9.156e-08), (115.0, 35.01, -9.156e-08), (115.0, 35.01, -9.094e-08), (115.0, 35.01, -9.275e-08), (115.0, 35.01, -9.275e-08), (115.1, 35.01, -9.546e-08), (115.1, 35.01, -9.275e-08), (115.1, 35.01, -9.24e-08), (115.1, 35.01, -8.807e-08), (115.1, 34.99, -9.508e-08), (115.1, 35.0, -6.354e-08), (115.2, 34.97, -9.214e-08), (115.2, 34.97, -9.926e-08), (115.2, 34.99, -7.577e-08), (114.9, 35.21, -7.295e-08), (114.9, 35.23, -9.317e-08), (115.0, 35.24, -5.868e-08), (115.0, 35.25, -8.643e-08), (115.0, 35.26, -6.085e-08), (115.0, 35.27, -7.814e-08), (115.0, 35.29, -9.677e-08), (115.0, 35.29, -6.95e-08), (115.0, 35.31, -9.482e-08), (115.0, 35.32, -5.527e-08), (115.0, 35.33, -8.309e-08), (115.0, 35.35, -9.926e-08), (115.0, 35.35, -7.399e-08), (115.0, 35.37, -9.48e-08), (115.1, 35.38, -6.023e-08), (115.1, 35.39, -8.92e-08), (115.1, 35.4, -4.162e-08), (115.1, 35.41, -9.091e-08), (115.1, 35.41, -8.796e-08), (115.1, 35.42, -8.416e-08), (115.1, 35.42, -7.065e-08), (115.2, 35.42, -4.578e-08), (115.2, 35.43, -9.614e-08), (115.2, 35.43, -9.056e-08), (114.9, 36.09, -8.48e-08), (114.9, 36.08, -7.016e-08), (114.9, 36.08, -7.14e-08), (115.0, 36.06, -9.686e-08), (114.9, 36.07, -9.439e-08), (114.9, 36.07, -9.149e-08), (115.0, 36.06, -8.005e-08), (115.0, 36.07, -9.118e-08), (115.0, 36.08, -2.769e-08), (115.0, 36.09, -7.948e-08), (115.1, 36.09, -9.926e-08), (115.1, 36.11, -7.469e-08), (115.2, 36.05, -9.988e-08), (115.1, 36.11, -9.677e-08), (115.1, 36.12, -7.132e-08), (115.1, 36.13, -9.534e-08), (115.1, 36.14, -6.023e-08), (115.1, 36.15, -9.007e-08), (115.1, 36.16, -7.237e-08), (115.1, 36.17, -8.616e-08), (115.1, 36.18, -3.329e-08), (115.2, 36.19, -7.999e-08), (115.2, 36.19, -9.926e-08), (115.2, 36.21, -7.469e-08), (115.2, 36.21, -7.535e-08), (115.2, 31.43, -8.416e-08), (115.2, 31.45, -8.738e-08), (115.2, 31.47, -8.517e-08), (115.2, 31.49, -7.816e-08), (115.2, 31.51, -6.187e-08), (115.2, 31.52, -4.439e-08), (115.2, 31.56, -4.217e-08), (115.2, 31.57, -9.247e-08), (115.2, 31.43, -9.104e-08), (115.3, 31.48, -9.988e-08), (115.2, 31.53, -9.615e-08), (115.2, 31.55, -9.245e-08), (115.3, 31.42, -4.439e-08), (115.2, 31.43, -9.536e-08), (115.2, 31.63, -9.988e-08), (115.3, 31.42, -6.48e-08), (115.3, 31.42, -8.705e-08), (115.5, 31.59, -9.985e-08), (115.3, 31.42, -8.945e-08), (115.3, 31.41, -9.248e-08), (115.4, 31.41, -8.662e-08), (115.4, 31.47, -9.696e-08), (115.4, 31.53, -9.852e-08), (115.4, 31.41, -6.516e-08), (115.4, 31.43, -8.94e-08), (115.4, 31.44, -6.584e-08), (115.4, 31.45, -8.144e-08), (115.4, 31.47, -6.796e-08), (115.4, 31.49, -9.182e-08), (115.4, 31.51, -8.568e-08), (115.4, 31.5, -4.412e-08), (115.4, 31.53, -7.166e-08), (115.4, 31.55, -8.533e-08), (115.5, 31.56, -5.527e-08), (115.5, 31.57, -8.309e-08), (115.5, 31.61, -9.478e-08), (115.5, 31.65, -9.941e-08), (115.5, 31.59, -7.311e-08), (115.5, 31.63, -8.806e-08), (115.5, 31.62, -5.28e-08), (115.5, 31.67, -9.403e-08), (115.4, 31.75, -9.988e-08), (115.5, 31.96, -9.988e-08), (115.2, 32.6, -6.638e-08), (115.2, 32.59, -8.574e-08), (115.2, 32.57, -9.848e-08), (115.2, 32.58, -6.638e-08), (115.3, 32.57, -8.684e-08), (115.3, 32.55, -9.069e-08), (115.3, 32.55, -9.848e-08), (115.3, 32.56, -6.638e-08), (115.3, 32.53, -9.824e-08), (115.3, 32.54, -7.058e-08), (115.3, 32.53, -8.717e-08), (115.4, 32.51, -9.926e-08), (115.4, 32.52, -7.058e-08), (115.4, 32.51, -8.717e-08), (115.4, 32.49, -9.926e-08), (115.4, 32.5, -7.058e-08), (115.4, 32.48, -8.218e-08), (115.4, 32.49, -8.934e-08), (115.5, 32.47, -8.971e-08), (115.5, 32.46, -5.584e-08), (115.5, 32.43, -9.758e-08), (115.5, 32.45, -8.971e-08), (115.2, 33.12, -7.142e-08), (115.2, 33.4, -9.988e-08), (115.2, 33.12, -3.329e-08), (115.2, 33.13, -9.136e-08), (115.2, 33.13, -8.45e-08), (115.3, 33.15, -9.803e-08), (115.3, 33.14, -6.564e-08), (115.3, 33.15, -8.953e-08), (115.3, 33.17, -9.988e-08), (115.3, 33.19, -9.555e-08), (115.3, 33.23, -9.672e-08), (115.3, 33.27, -8.055e-08), (115.3, 33.16, -7.919e-08), (115.3, 33.17, -9.275e-08), (115.3, 33.21, -9.364e-08), (115.3, 33.24, -4.439e-08), (115.3, 33.25, -4.994e-08), (115.4, 33.72, -9.988e-08), (115.3, 33.31, -9.327e-08), (115.3, 33.37, -8.843e-08), (115.3, 33.29, -7.138e-08), (115.3, 33.33, -7.816e-08), (115.3, 33.35, -8.324e-08), (115.3, 33.39, -8.74e-08), (115.3, 33.41, -8.74e-08), (115.3, 33.43, -8.819e-08), (115.3, 33.45, -8.99e-08), (115.3, 33.47, -8.952e-08), (115.3, 33.49, -9.156e-08), (115.3, 33.51, -9.73e-08), (115.3, 33.52, -7.852e-08), (115.4, 33.53, -9.868e-08), (115.4, 33.52, -5.327e-08), (115.4, 33.53, -9.289e-08), (115.4, 33.53, -8.707e-08), (115.4, 33.54, -7.852e-08), (115.4, 33.54, -7.205e-08), (115.4, 33.55, -9.77e-08), (115.5, 33.55, -9.073e-08), (115.5, 33.57, -1.009e-07), (115.5, 33.55, -8.707e-08), (115.5, 33.56, -7.759e-08), (115.3, 33.89, -9.988e-08), (115.4, 33.97, -9.364e-08), (115.5, 33.89, -7.753e-08), (115.5, 33.91, -8.897e-08), (115.5, 34.34, -9.988e-08), (115.3, 34.02, -9.988e-08), (115.3, 33.96, 0.0), (115.5, 33.98, -9.364e-08), (115.6, 34.12, -9.988e-08), (115.5, 33.97, -8.74e-08), (115.3, 34.91, -9.428e-08), (115.4, 34.83, -9.942e-08), (115.3, 34.89, -9.364e-08), (115.3, 34.89, -7.329e-08), (115.3, 34.85, -9.407e-08), (115.3, 34.87, -8.643e-08), (115.4, 34.79, -9.76e-08), (115.4, 34.84, -8.648e-08), (115.3, 34.86, -6.326e-08), (115.4, 34.69, -9.615e-08), (115.4, 34.77, -9.572e-08), (115.4, 34.81, -8.138e-08), (115.4, 34.83, -8.195e-08), (115.4, 34.82, -3.329e-08), (115.5, 34.65, -9.352e-08), (115.4, 34.71, -8.984e-08), (115.4, 34.73, -9.597e-08), (115.4, 34.75, -8.533e-08), (115.4, 34.77, -6.564e-08), (115.4, 34.72, -5.951e-08), (115.5, 34.59, -9.513e-08), (115.5, 34.67, -7.955e-08), (115.5, 34.68, -4.412e-08), (115.5, 34.61, -8.711e-08), (115.5, 34.63, -7.142e-08), (115.5, 34.58, -8.271e-08), (115.2, 34.95, -9.306e-08), (115.2, 34.96, -5.28e-08), (115.2, 34.93, -9.848e-08), (115.2, 34.94, -7.166e-08), (115.3, 34.92, -7.066e-08), (115.2, 34.93, -8.186e-08), (115.3, 34.9, -6.516e-08), (115.3, 34.88, -3.329e-08), (115.2, 35.43, -8.952e-08), (115.3, 35.45, -9.88e-08), (115.2, 35.44, -8.334e-08), (115.2, 35.44, -7.29e-08), (115.3, 35.44, -4.661e-08), (115.3, 35.45, -9.089e-08), (115.3, 35.45, -8.952e-08), (115.3, 35.46, -8.334e-08), (115.3, 35.46, -7.63e-08), (115.3, 35.47, -8.472e-08), (115.3, 35.49, -9.848e-08), (115.4, 35.51, -8.997e-08), (115.4, 35.49, -6.638e-08), (115.3, 35.89, -9.959e-08), (115.3, 35.83, -9.749e-08), (115.3, 35.76, -9.988e-08), (115.3, 35.78, -9.988e-08), (115.4, 35.53, -9.817e-08), (115.4, 35.55, -9.705e-08), (115.4, 35.73, -9.988e-08), (115.3, 35.77, -5.993e-08), (115.3, 35.77, -5.993e-08), (115.3, 35.77, -5.993e-08), (115.3, 35.77, -3.329e-08), (115.3, 35.77, -4.994e-08), (115.3, 35.77, -6.428e-08), (115.3, 35.77, -6.207e-08), (115.3, 35.77, -3.329e-08), (115.3, 35.78, -4.994e-08), (115.4, 35.77, -6.293e-08), (115.3, 35.79, -8.324e-08), (115.3, 35.81, -8.324e-08), (115.4, 35.77, -9.926e-08), (115.4, 35.79, -7.698e-08), (115.4, 35.53, -7.068e-08), (115.4, 35.59, -9.364e-08), (115.4, 35.79, -9.76e-08), (115.4, 35.56, -3.329e-08), (115.4, 35.57, -7.67e-08), (115.4, 35.63, -9.418e-08), (115.4, 35.81, -8.59e-08), (115.4, 35.81, -9.587e-08), (115.4, 35.82, -7.275e-08), (115.4, 35.6, -4.412e-08), (115.4, 35.61, -8.032e-08), (115.4, 35.67, -9.713e-08), (115.4, 35.83, -9.399e-08), (115.4, 35.64, -5.438e-08), (115.4, 35.65, -8.238e-08), (115.5, 35.69, -8.847e-08), (115.5, 35.71, -9.733e-08), (115.5, 35.68, -6.193e-08), (115.5, 35.71, -6.455e-08), (115.5, 35.73, -9.789e-08), (115.5, 35.73, -8.723e-08), (115.5, 35.75, -9.902e-08), (115.2, 36.16, -7.203e-08), (115.2, 36.15, -8.928e-08), (115.3, 36.12, -7.665e-08), (115.3, 36.13, -8.928e-08), (115.3, 36.14, -5.327e-08), (115.3, 35.97, -9.988e-08), (115.3, 36.1, -8.03e-08), (115.3, 36.11, -9.099e-08), (115.3, 36.09, -9.368e-08), (115.3, 35.85, -9.038e-08), (115.3, 35.91, -9.226e-08), (115.3, 35.93, -9.321e-08), (115.3, 36.09, -8.903e-08), (115.3, 36.1, -3.329e-08), (115.3, 35.95, -8.983e-08), (115.4, 36.07, -9.988e-08), (115.4, 36.1, -7.485e-08), (115.4, 35.96, -4.412e-08), (115.4, 35.97, -9.196e-08), (115.4, 36.11, -9.209e-08), (115.4, 36.12, -4.217e-08), (115.4, 35.98, -7.195e-08), (115.4, 35.99, -9.926e-08), (115.4, 36.13, -8.092e-08), (115.4, 35.99, -8.536e-08), (115.4, 36.13, -9.419e-08), (115.4, 35.84, -6.703e-08), (115.4, 36.0, -5.771e-08), (115.4, 36.01, -9.5e-08), (115.5, 36.03, -9.492e-08), (115.4, 36.14, -7.522e-08), (115.4, 36.15, -8.498e-08), (115.5, 35.85, -9.282e-08), (115.4, 36.01, -7.855e-08), (115.5, 36.09, -9.316e-08), (115.5, 36.15, -9.636e-08), (115.5, 35.86, -7.744e-08), (115.5, 35.87, -8.374e-08), (115.5, 35.88, -5.327e-08), (115.5, 36.02, -4.162e-08), (115.5, 36.05, -8.942e-08), (115.5, 36.07, -9.202e-08), (115.5, 36.15, -9.44e-08), (115.5, 35.89, -8.595e-08), (115.5, 36.1, -4.439e-08), (115.5, 36.11, -6.187e-08), (115.5, 36.13, -7.816e-08), (115.5, 35.89, -9.848e-08), (115.5, 35.9, -5.993e-08), (115.2, 36.18, -7.061e-08), (115.2, 36.19, -8.602e-08), (115.2, 36.2, -4.217e-08), (115.2, 36.17, -8.602e-08), (115.5, 36.16, -6.516e-08), (115.5, 36.17, -8.737e-08), (115.5, 36.17, -9.427e-08), (115.5, 36.17, -9.739e-08), (115.5, 36.17, -4.439e-08), (115.5, 36.17, -4.994e-08), (115.5, 36.18, -5.28e-08), (115.5, 36.18, -5.438e-08), (115.5, 31.65, -7.399e-08), (115.5, 31.68, -7.719e-08), (115.6, 31.75, -9.47e-08), (115.5, 31.69, -8.643e-08), (115.6, 31.7, -3.329e-08), (115.6, 31.71, -7.787e-08), (115.6, 31.73, -9.508e-08), (115.6, 31.79, -9.962e-08), (115.6, 31.74, -6.354e-08), (115.6, 31.76, -4.162e-08), (115.6, 31.77, -7.877e-08), (115.6, 31.79, -9.62e-08), (115.6, 31.79, -9.364e-08), (115.7, 31.78, -6.436e-08), (115.7, 31.79, -9.458e-08), (115.8, 31.99, -9.988e-08), (115.8, 31.78, -9.305e-08), (115.7, 31.78, -4.994e-08), (115.7, 31.78, -6.187e-08), (115.8, 31.78, -7.491e-08), (115.8, 31.78, -7.491e-08), (115.8, 31.78, -9.121e-08), (115.8, 31.78, -8.857e-08), (115.8, 31.78, -8.324e-08), (115.9, 31.81, -1.021e-07), (115.7, 32.3, -9.988e-08), (115.5, 32.44, -7.22e-08), (115.5, 32.44, -3.329e-08), (115.6, 32.42, -8.849e-08), (115.6, 32.43, -9.154e-08), (115.6, 32.43, -9.739e-08), (115.6, 32.44, -6.752e-08), (115.6, 32.44, -7.937e-08), (115.7, 32.45, -8.777e-08), (115.7, 32.45, -9.477e-08), (115.7, 32.46, -4.528e-08), (115.7, 32.46, -7.937e-08), (115.7, 32.47, -8.777e-08), (115.7, 32.48, -5.375e-08), (115.7, 32.47, -9.873e-08), (115.8, 32.48, -8.38e-08), (115.8, 32.49, -9.27e-08), (115.8, 32.49, -8.938e-08), (115.8, 32.5, -5.375e-08), (115.8, 32.5, -7.955e-08), (115.8, 32.51, -8.942e-08), (115.5, 33.56, -4.606e-08), (115.5, 33.57, -9.039e-08), (115.6, 33.57, -8.84e-08), (115.6, 33.58, -8.979e-08), (115.6, 33.58, -4.606e-08), (115.6, 33.59, -9.692e-08), (115.6, 33.59, -8.272e-08), (115.5, 33.84, -6.858e-08), (115.5, 33.85, -9.221e-08), (115.5, 33.87, -8.362e-08), (115.5, 33.79, -9.603e-08), (115.5, 33.81, -8.751e-08), (115.5, 33.83, -7.277e-08), (115.5, 33.92, -4.162e-08), (115.6, 33.69, -9.41e-08), (115.6, 33.73, -8.267e-08), (115.6, 33.74, -6.439e-08), (115.6, 33.75, -9.007e-08), (115.6, 33.77, -8.209e-08), (115.6, 33.78, -5.951e-08), (115.6, 33.71, -8.664e-08), (115.6, 33.61, -9.988e-08), (115.6, 33.63, -9.926e-08), (115.6, 33.65, -8.934e-08), (115.6, 33.67, -8.091e-08), (115.6, 33.68, -5.438e-08), (115.6, 33.61, -8.6e-08), (115.6, 33.63, -6.68e-08), (115.5, 33.93, -8.043e-08), (115.5, 33.95, -9.76e-08), (115.6, 33.95, -7.295e-08), (115.6, 33.97, -9.399e-08), (115.6, 33.98, -7.676e-08), (115.6, 33.99, -8.92e-08), (115.6, 34.0, -4.217e-08), (115.6, 34.01, -8.186e-08), (115.6, 34.03, -9.386e-08), (115.6, 34.03, -7.299e-08), (115.6, 34.05, -9.5e-08), (115.6, 34.06, -6.633e-08), (115.6, 34.07, -9.067e-08), (115.7, 34.08, -5.66e-08), (115.7, 34.08, -8.025e-08), (115.7, 34.07, -9.24e-08), (115.7, 34.06, -4.162e-08), (115.7, 34.07, -9.724e-08), (115.8, 34.06, -8.005e-08), (115.9, 34.15, -9.988e-08), (115.8, 34.05, -8.927e-08), (115.8, 34.05, -9.056e-08), (115.8, 34.04, -5.845e-08), (115.8, 34.05, -9.716e-08), (115.8, 34.04, -9.184e-08), (116.1, 34.47, -1.028e-07), (115.5, 34.58, -8.873e-08), (115.6, 34.58, -8.563e-08), (115.6, 34.59, -8.819e-08), (115.6, 34.59, -8.975e-08), (115.6, 34.59, -9.111e-08), (115.6, 34.59, -9.215e-08), (115.7, 34.59, -9.458e-08), (115.7, 34.6, -4.162e-08), (115.7, 34.6, -8.435e-08), (115.7, 34.6, -7.491e-08), (115.7, 34.6, -8.088e-08), (115.7, 34.6, -8.997e-08), (115.8, 34.61, -8.756e-08), (115.8, 34.61, -8.952e-08), (115.8, 34.61, -9.094e-08), (115.8, 34.61, -9.202e-08), (115.8, 34.61, -9.38e-08), (115.8, 34.62, -3.329e-08), (115.5, 35.74, -6.541e-08), (115.6, 35.77, -1.049e-07), (115.5, 35.75, -8.894e-08), (115.6, 35.76, -7.38e-08), (115.6, 35.89, -9.988e-08), (115.6, 35.76, -4.162e-08), (115.6, 35.78, -8.152e-08), (115.6, 35.78, -4.528e-08), (115.6, 35.79, -9.571e-08), (115.6, 35.79, -8.45e-08), (115.7, 35.81, -9.721e-08), (115.7, 35.8, -5.771e-08), (115.7, 35.81, -8.694e-08), (115.7, 35.83, -9.875e-08), (115.7, 35.82, -6.638e-08), (115.7, 35.83, -8.785e-08), (115.7, 35.84, -7.513e-08), (115.5, 35.91, -8.435e-08), (115.6, 35.91, -8.99e-08), (115.6, 35.91, -9.926e-08), (115.6, 35.92, -6.459e-08), (115.6, 35.93, -8.45e-08), (115.6, 35.93, -9.136e-08), (115.6, 35.94, -3.329e-08), (115.6, 35.94, -6.972e-08), (115.7, 35.95, -8.6e-08), (115.7, 35.89, -9.988e-08), (115.7, 35.95, -9.712e-08), (115.7, 35.96, -8.764e-08), (115.7, 35.96, -7.277e-08), (115.7, 35.97, -8.694e-08), (115.7, 35.98, -4.439e-08), (115.7, 35.97, -9.518e-08), (115.8, 35.98, -7.711e-08), (115.8, 35.85, -9.024e-08), (115.8, 35.99, -8.777e-08), (115.8, 35.86, -8.091e-08), (115.8, 35.86, -4.412e-08), (115.8, 35.87, -9.339e-08), (115.8, 35.89, -9.78e-08), (115.8, 36.0, -8.016e-08), (115.8, 36.0, -7.955e-08), (115.8, 35.87, -8.45e-08), (115.8, 35.99, -1.058e-07), (115.8, 36.01, -8.942e-08), (115.9, 31.78, -8.517e-08), (115.9, 31.78, -8.74e-08), (115.9, 31.79, -8.466e-08), (115.9, 31.78, -4.528e-08), (115.9, 31.83, -8.952e-08), (115.9, 31.85, -9.089e-08), (115.9, 31.87, -9.614e-08), (115.9, 31.89, -7.657e-08), (115.9, 31.91, -9.009e-08), (115.9, 31.97, -9.531e-08), (115.9, 31.88, -4.578e-08), (115.9, 31.93, -8.738e-08), (115.9, 31.95, -9.128e-08), (115.9, 31.98, -4.162e-08), (115.9, 31.99, -6.48e-08), (115.9, 32.31, -9.7e-08), (115.9, 32.11, -9.555e-08), (115.9, 32.23, -9.068e-08), (115.9, 32.27, -9.724e-08), (115.9, 32.29, -9.253e-08), (115.9, 32.13, -8.503e-08), (115.9, 32.17, -8.928e-08), (115.9, 32.19, -9.144e-08), (115.9, 32.21, -8.928e-08), (115.9, 32.25, -7.816e-08), (115.9, 32.27, -5.69e-08), (115.9, 32.01, -7.937e-08), (115.9, 32.03, -8.756e-08), (115.9, 32.05, -8.942e-08), (115.9, 32.07, -9.159e-08), (115.9, 32.09, -8.975e-08), (115.9, 32.15, -6.187e-08), (115.9, 32.16, -4.162e-08), (115.9, 32.35, -9.533e-08), (115.9, 32.37, -8.972e-08), (115.9, 32.41, -9.501e-08), (115.9, 32.43, -9.319e-08), (115.9, 32.45, -9.179e-08), (115.9, 32.47, -8.867e-08), (115.9, 32.49, -8.139e-08), (115.8, 32.51, -8.409e-08), (115.9, 32.51, -6.92e-08), (115.9, 32.51, -8.802e-08), (115.9, 32.52, -5.375e-08), (115.9, 32.33, -9.172e-08), (115.9, 32.39, -9.848e-08), (115.9, 32.39, -4.703e-08), (116.0, 33.92, -6.597e-08), (116.1, 33.89, -7.658e-08), (116.1, 33.91, -9.587e-08), (116.1, 33.86, -4.217e-08), (116.1, 33.87, -7.763e-08), (116.1, 33.89, -9.634e-08), (116.1, 33.97, -8.74e-08), (116.1, 33.84, -6.354e-08), (116.1, 33.85, -8.959e-08), (116.1, 33.81, -7.283e-08), (116.1, 33.83, -9.492e-08), (116.1, 33.78, -4.162e-08), (116.1, 33.79, -7.948e-08), (116.1, 33.81, -9.848e-08), (116.2, 33.9, -9.988e-08), (116.2, 33.76, -5.868e-08), (116.2, 33.77, -9.628e-08), (115.9, 34.03, -9.153e-08), (115.9, 34.02, -4.162e-08), (115.9, 34.03, -9.349e-08), (115.9, 34.02, -9.125e-08), (115.9, 34.01, -8.924e-08), (115.9, 34.01, -9.056e-08), (116.0, 34.0, -5.327e-08), (116.0, 34.01, -9.77e-08), (116.0, 33.99, -7.735e-08), (116.0, 33.96, -3.329e-08), (116.0, 33.97, -7.814e-08), (116.0, 33.99, -9.76e-08), (116.0, 33.94, -1.235e-07), (116.0, 33.95, -8.587e-08), (116.0, 33.98, -4.994e-08), (116.0, 33.93, -1.278e-07), (116.2, 34.2, -9.988e-08), (116.1, 34.58, -9.988e-08), (116.1, 34.45, -9.926e-08), (116.1, 34.49, -8.718e-08), (115.8, 34.62, -8.902e-08), (115.9, 34.62, -7.138e-08), (115.9, 34.62, -8.645e-08), (115.9, 34.62, -8.416e-08), (115.9, 34.63, -8.721e-08), (116.0, 34.63, -8.928e-08), (116.0, 34.63, -9.083e-08), (116.0, 34.63, -9.364e-08), (116.0, 34.63, -9.71e-08), (116.0, 34.64, -4.786e-08), (116.1, 34.64, -6.948e-08), (116.1, 34.64, -7.816e-08), (116.1, 34.64, -8.359e-08), (116.1, 34.65, -8.685e-08), (116.1, 34.65, -8.902e-08), (116.2, 34.65, -9.058e-08), (115.8, 35.88, -5.771e-08), (115.9, 36.0, -9.988e-08), (115.9, 36.01, -9.681e-08), (115.9, 36.02, -5.845e-08), (115.9, 35.89, -8.566e-08), (115.9, 36.02, -8.152e-08), (115.9, 35.9, -6.792e-08), (115.9, 35.91, -9.848e-08), (115.9, 35.93, -9.67e-08), (115.9, 36.03, -8.914e-08), (115.9, 35.91, -8.761e-08), (115.9, 36.04, -5.993e-08), (115.9, 35.92, -7.401e-08), (115.9, 36.03, -9.606e-08), (115.9, 36.05, -8.435e-08), (115.9, 35.92, -3.329e-08), (116.0, 36.05, -8.99e-08), (116.0, 35.94, -8.025e-08), (116.0, 36.05, -9.775e-08), (116.0, 36.06, -6.459e-08), (116.0, 35.94, -4.412e-08), (116.0, 35.95, -9.327e-08), (116.0, 36.01, -9.771e-08), (116.0, 36.07, -8.45e-08), (116.0, 35.95, -8.407e-08), (116.0, 35.97, -9.506e-08), (116.0, 36.07, -9.136e-08), (116.0, 35.96, -5.771e-08), (116.1, 36.03, -1.348e-07), (116.0, 36.08, -6.825e-08), (116.0, 35.97, -6.992e-08), (116.0, 35.99, -8.565e-08), (116.1, 36.05, -9.17e-08), (116.1, 36.07, -1.002e-07), (116.1, 36.09, -8.738e-08), (116.1, 36.02, -4.439e-08), (116.1, 36.09, -9.246e-08), (116.1, 36.1, -4.162e-08), (116.1, 36.08, -5.951e-08), (116.1, 36.09, -8.209e-08), (116.1, 36.1, -5.803e-08), (116.2, 33.73, -7.132e-08), (116.2, 33.75, -9.187e-08), (116.2, 33.7, -3.329e-08), (116.2, 33.71, -6.944e-08), (116.2, 33.71, -5.993e-08), (116.2, 33.71, -9.988e-08), (116.2, 33.71, -4.217e-08), (116.2, 33.72, -5.28e-08), (116.2, 33.72, -9.739e-08), (116.2, 33.73, -1.002e-07), (116.2, 33.77, -9.988e-08), (116.2, 33.71, -8.529e-08), (116.3, 33.77, -9.924e-08), (116.2, 33.72, -6.409e-08), (116.2, 33.73, -9.681e-08), (116.2, 33.73, -8.777e-08), (116.3, 33.75, -9.841e-08), (116.3, 33.94, -9.988e-08), (116.3, 33.74, -7.058e-08), (116.3, 33.75, -8.953e-08), (116.3, 33.76, -7.753e-08), (116.3, 33.76, -4.439e-08), (116.3, 33.77, -8.25e-08), (116.4, 33.87, -9.988e-08), (116.4, 33.78, -7.596e-08), (116.4, 33.79, -9.597e-08), (116.4, 33.79, -8.566e-08), (116.4, 33.8, -6.792e-08), (116.4, 33.81, -9.848e-08), (116.4, 33.81, -8.83e-08), (116.5, 33.91, -9.988e-08), (116.4, 33.82, -7.513e-08), (116.5, 33.82, -8.506e-08), (116.5, 33.83, -9.108e-08), (116.2, 33.96, -4.994e-08), (116.2, 34.02, -9.988e-08), (116.4, 34.12, -9.988e-08), (116.3, 34.27, -9.805e-08), (116.4, 34.27, -9.789e-08), (116.5, 33.98, -9.676e-08), (116.4, 34.27, -1.006e-07), (116.2, 34.35, -9.877e-08), (116.2, 34.43, -9.76e-08), (116.2, 34.45, -7.766e-08), (116.2, 34.5, -5.327e-08), (116.2, 34.51, -8.928e-08), (116.2, 34.41, -9.76e-08), (116.2, 34.43, -7.468e-08), (116.2, 34.52, -5.868e-08), (116.2, 34.53, -9.185e-08), (116.2, 34.37, -9.522e-08), (116.2, 34.39, -9.681e-08), (116.2, 34.41, -7.468e-08), (116.2, 34.54, -6.023e-08), (116.2, 34.55, -9.399e-08), (116.2, 34.38, -7.135e-08), (116.2, 34.56, -6.597e-08), (116.2, 34.36, -7.135e-08), (116.3, 34.31, -9.396e-08), (116.3, 34.33, -9.399e-08), (116.3, 34.35, -6.796e-08), (116.3, 34.32, -6.703e-08), (116.3, 34.29, -9.185e-08), (116.3, 34.3, -6.873e-08), (116.3, 34.28, -6.126e-08), (116.4, 34.27, -8.685e-08), (116.4, 34.27, -8.952e-08), (116.4, 34.27, -9.582e-08), (116.4, 34.28, -4.703e-08), (116.5, 34.28, -7.454e-08), (116.5, 34.28, -8.299e-08), (116.2, 34.65, -9.275e-08), (116.2, 34.65, -9.53e-08), (116.2, 34.6, -9.988e-08), (116.2, 34.65, -9.753e-08), (116.2, 34.66, -4.717e-08), (116.2, 34.57, -9.587e-08), (116.2, 34.66, -6.48e-08), (116.2, 34.58, -7.135e-08), (116.2, 34.59, -9.681e-08), (116.3, 34.66, -7.708e-08), (116.3, 34.59, -7.468e-08), (116.3, 34.61, -9.76e-08), (116.3, 34.66, -8.299e-08), (116.3, 34.61, -7.829e-08), (116.3, 34.63, -9.926e-08), (116.3, 34.67, -1.114e-07), (116.3, 34.63, -8.048e-08), (116.3, 34.67, -8.876e-08), (116.3, 34.64, -3.329e-08), (116.3, 34.65, -8.403e-08), (116.3, 34.67, -9.156e-08), (116.3, 34.66, -4.217e-08), (116.4, 34.67, -8.99e-08), (116.4, 34.67, -4.994e-08), (116.4, 34.67, -6.076e-08), (116.4, 34.67, -4.994e-08), (116.3, 34.67, -8.301e-08), (116.3, 34.67, -7.852e-08), (116.4, 34.67, -4.217e-08), (116.4, 34.67, -3.329e-08), (116.5, 33.84, -7.559e-08), (116.5, 33.84, -4.528e-08), (116.5, 33.85, -9.419e-08), (116.5, 33.85, -8.529e-08), (116.5, 33.86, -7.713e-08), (116.5, 33.87, -9.681e-08), (116.6, 33.87, -8.777e-08), (116.6, 33.88, -8.21e-08), (116.6, 33.89, -9.926e-08), (116.6, 33.89, -8.369e-08), (116.6, 33.91, -9.094e-08), (116.6, 34.19, -9.431e-08), (116.6, 34.21, -8.67e-08), (116.6, 34.13, -9.48e-08), (116.5, 34.23, -9.692e-08), (116.6, 33.97, -9.195e-08), (116.6, 34.01, -9.493e-08), (116.6, 34.05, -9.217e-08), (116.6, 34.07, -9.026e-08), (116.6, 34.09, -8.029e-08), (116.6, 34.11, -9.77e-08), (116.6, 34.15, -8.92e-08), (116.6, 34.17, -8.756e-08), (116.6, 34.23, -4.661e-08), (116.6, 33.99, -9.848e-08), (116.6, 34.03, -8.963e-08), (116.6, 34.11, -4.717e-08), (116.6, 33.93, -8.707e-08), (116.6, 33.95, -8.416e-08), (116.6, 33.99, -4.703e-08), (116.5, 34.29, -8.721e-08), (116.5, 34.29, -8.975e-08), (116.5, 34.29, -9.144e-08), (116.5, 34.25, -9.104e-08), (116.5, 34.27, -8.997e-08), (116.5, 34.29, -8.048e-08), (112.7, 35.18, 4.162e-08), (112.9, 35.28, 3.329e-08), (113.1, 35.34, 3.329e-08), (113.4, 35.46, 3.329e-08), (113.8, 31.99, -4.37e-08), (113.8, 32.2, 3.329e-08), (113.7, 36.14, 4.162e-08), (115.1, 31.6, 3.329e-08), (115.5, 32.48, 3.329e-08), (115.5, 32.46, 3.329e-08), (115.5, 34.64, 3.329e-08), (115.3, 35.77, 3.329e-08), (115.8, 35.84, 3.329e-08), (115.8, 32.52, 3.329e-08), (116.0, 36.08, 3.329e-08)], [], [(5, 443, 3), (7, 4, 5), (13, 9, 10), (14, 12, 13), (21, 18, 19), (26, 19, 16), (26, 16, 12), (22, 12, 17), (25, 23, 24), (26, 24, 21), (27, 26, 22), (30, 34, 29), (68, 32, 33), (36, 47, 34), (38, 42, 37), (68, 40, 32), (47, 17, 34), (47, 45, 46), (68, 46, 444), (68, 444, 40), (47, 42, 44), (50, 0, 1), (54, 48, 49), (54, 49, 50), (68, 56, 52), (61, 57, 58), (63, 445, 60), (68, 60, 61), (68, 64, 65), (68, 65, 63), (68, 66, 67), (68, 67, 446), (68, 70, 71), (68, 28, 73), (68, 73, 70), (74, 68, 72), (50, 1, 8), (6, 50, 8), (75, 68, 54), (77, 68, 76), (80, 68, 79), (80, 72, 68), (82, 72, 81), (83, 74, 82), (85, 74, 84), (85, 86, 74), (447, 74, 86), (94, 90, 91), (94, 91, 88), (97, 88, 89), (111, 103, 98), (111, 98, 99), (105, 94, 104), (106, 94, 105), (107, 94, 106), (125, 109, 110), (125, 110, 102), (118, 115, 116), (119, 26, 27), (118, 120, 117), (125, 121, 122), (125, 122, 118), (126, 123, 124), (130, 127, 128), (132, 129, 130), (136, 131, 132), (138, 125, 133), (102, 96, 137), (102, 137, 136), (139, 138, 133), (26, 119, 47), (133, 26, 47), (140, 133, 47), (140, 47, 68), (142, 74, 87), (142, 143, 74), (141, 74, 143), (145, 143, 144), (148, 141, 147), (149, 150, 141), (153, 141, 151), (152, 153, 151), (154, 141, 153), (158, 141, 155), (161, 141, 158), (168, 163, 164), (169, 166, 167), (175, 168, 165), (172, 170, 171), (175, 171, 168), (236, 173, 174), (178, 93, 94), (94, 180, 181), (94, 181, 178), (94, 182, 183), (94, 184, 185), (191, 188, 189), (94, 189, 187), (169, 192, 193), (169, 193, 190), (169, 167, 195), (169, 195, 196), (169, 196, 197), (125, 114, 109), (94, 103, 111), (113, 94, 112), (94, 113, 125), (198, 94, 125), (125, 138, 139), (449, 201, 162), (200, 141, 161), (204, 201, 203), (207, 201, 206), (209, 211, 201), (210, 211, 209), (200, 201, 211), (200, 211, 212), (218, 219, 217), (221, 200, 219), (220, 221, 219), (227, 223, 224), (243, 224, 225), (243, 228, 227), (243, 229, 228), (234, 233, 232), (243, 236, 175), (239, 237, 236), (240, 238, 239), (243, 239, 236), (243, 175, 169), (246, 241, 242), (246, 242, 243), (249, 244, 245), (251, 247, 248), (243, 251, 249), (243, 245, 246), (243, 252, 253), (243, 253, 251), (243, 225, 252), (232, 230, 243), (254, 243, 169), (255, 125, 199), (257, 198, 125), (258, 255, 256), (259, 255, 258), (260, 258, 256), (261, 256, 140), (262, 261, 200), (263, 200, 221), (265, 266, 200), (267, 200, 266), (268, 200, 267), (270, 271, 200), (274, 200, 273), (275, 200, 274), (277, 200, 276), (451, 279, 278), (281, 200, 279), (452, 200, 281), (243, 284, 234), (288, 286, 287), (289, 287, 243), (292, 289, 243), (293, 290, 291), (296, 294, 292), (300, 297, 296), (302, 300, 292), (302, 301, 300), (303, 453, 302), (306, 257, 305), (307, 257, 306), (308, 257, 307), (308, 307, 306), (309, 305, 261), (310, 261, 262), (310, 262, 200), (283, 200, 282), (311, 313, 200), (312, 313, 311), (314, 317, 313), (317, 200, 313), (318, 317, 315), (454, 317, 318), (455, 317, 319), (321, 322, 320), (324, 310, 317), (325, 317, 323), (326, 317, 325), (326, 324, 317), (328, 326, 327), (331, 326, 329), (292, 304, 303), (337, 335, 336), (340, 338, 292), (341, 339, 340), (354, 341, 292), (354, 342, 343), (345, 456, 344), (348, 346, 347), (350, 457, 349), (354, 351, 352), (356, 353, 354), (395, 356, 354), (359, 254, 257), (361, 360, 309), (417, 359, 360), (363, 360, 362), (364, 309, 310), (367, 310, 366), (371, 375, 370), (372, 375, 371), (374, 368, 369), (375, 372, 373), (365, 310, 375), (378, 375, 377), (380, 378, 379), (381, 375, 380), (382, 375, 381), (386, 375, 383), (387, 375, 384), (389, 375, 387), (391, 365, 389), (392, 365, 391), (356, 393, 357), (395, 397, 396), (398, 395, 354), (398, 399, 397), (398, 401, 400), (398, 402, 401), (354, 405, 404), (354, 407, 406), (413, 408, 354), (413, 411, 409), (413, 409, 410), (418, 360, 363), (420, 417, 419), (421, 417, 420), (418, 363, 309), (422, 309, 364), (422, 420, 309), (485, 422, 364), (424, 365, 423), (425, 365, 424), (428, 425, 427), (431, 425, 428), (432, 365, 392), (434, 365, 432), (436, 423, 435), (438, 424, 437), (439, 424, 438), (440, 424, 439), (426, 424, 440), (442, 425, 441), (460, 414, 415), (464, 462, 413), (466, 465, 463), (466, 468, 467), (468, 466, 464), (472, 473, 471), (472, 474, 473), (472, 475, 474), (476, 477, 475), (480, 472, 413), (480, 358, 416), (481, 417, 421), (482, 416, 481), (483, 416, 482), (481, 421, 422), (483, 482, 481), (483, 481, 422), (486, 485, 365), (488, 429, 487), (486, 365, 425), (486, 425, 429), (493, 486, 490), (497, 486, 495), (499, 486, 498), (502, 486, 501), (503, 504, 486), (1871, 535, 507), (472, 509, 479), (472, 510, 509), (472, 512, 511), (472, 515, 514), (517, 516, 472), (520, 521, 519), (520, 522, 521), (524, 523, 520), (529, 526, 524), (529, 524, 520), (520, 480, 416), (534, 485, 486), (534, 486, 535), (536, 537, 535), (538, 535, 537), (541, 535, 540), (542, 543, 535), (544, 535, 543), (1872, 544, 543), (548, 534, 544), (547, 548, 544), (550, 551, 548), (553, 555, 551), (555, 534, 548), (555, 548, 551), (556, 557, 555), (563, 560, 561), (565, 562, 563), (565, 566, 564), (563, 568, 567), (563, 569, 568), (563, 570, 569), (574, 530, 531), (563, 577, 578), (529, 578, 576), (529, 576, 528), (563, 559, 579), (563, 572, 571), (563, 573, 572), (563, 581, 580), (563, 582, 581), (529, 584, 583), (702, 520, 586), (586, 520, 416), (588, 586, 587), (589, 586, 588), (591, 586, 589), (592, 586, 591), (593, 586, 592), (588, 587, 532), (594, 591, 533), (595, 533, 534), (597, 555, 557), (598, 597, 557), (600, 601, 597), (596, 534, 555), (604, 555, 601), (605, 555, 604), (610, 555, 607), (609, 610, 607), (611, 555, 610), (612, 555, 611), (617, 612, 613), (615, 596, 614), (616, 596, 615), (619, 596, 618), (621, 596, 620), (624, 596, 623), (627, 628, 626), (1874, 633, 634), (640, 635, 636), (640, 636, 637), (1874, 637, 633), (644, 638, 639), (644, 639, 640), (642, 643, 641), (644, 645, 643), (644, 647, 646), (653, 661, 652), (665, 654, 655), (659, 657, 658), (674, 660, 661), (674, 661, 662), (663, 674, 662), (675, 656, 650), (1875, 675, 667), (677, 668, 670), (1874, 634, 664), (1874, 664, 665), (675, 657, 666), (675, 1874, 656), (799, 675, 672), (779, 1874, 675), (529, 679, 678), (529, 680, 679), (689, 692, 688), (693, 690, 691), (696, 674, 692), (696, 692, 693), (697, 694, 529), (699, 674, 696), (700, 696, 694), (700, 694, 697), (701, 697, 698), (704, 586, 593), (705, 704, 593), (705, 586, 704), (709, 586, 705), (710, 709, 705), (711, 706, 707), (713, 707, 708), (712, 709, 710), (801, 706, 711), (801, 713, 708), (712, 705, 594), (716, 715, 594), (717, 712, 715), (718, 712, 717), (719, 595, 534), (720, 719, 596), (722, 721, 596), (720, 721, 726), (628, 624, 625), (725, 628, 723), (725, 723, 724), (730, 726, 596), (728, 730, 727), (732, 730, 731), (735, 730, 734), (730, 732, 733), (737, 730, 736), (739, 737, 738), (740, 741, 739), (742, 745, 741), (743, 745, 742), (744, 745, 743), (1876, 745, 744), (730, 737, 741), (750, 730, 745), (746, 730, 750), (748, 750, 747), (749, 750, 748), (752, 750, 751), (756, 753, 754), (758, 756, 757), (759, 753, 758), (760, 753, 759), (762, 750, 760), (764, 762, 763), (765, 750, 761), (746, 750, 765), (768, 746, 767), (779, 772, 773), (779, 775, 776), (779, 776, 772), (778, 780, 777), (775, 781, 778), (779, 783, 782), (779, 785, 783), (779, 786, 785), (779, 787, 786), (779, 789, 788), (794, 792, 791), (796, 795, 794), (796, 794, 779), (799, 672, 699), (799, 699, 700), (799, 701, 695), (800, 529, 702), (801, 586, 703), (800, 702, 801), (803, 801, 718), (804, 801, 803), (805, 804, 717), (806, 801, 805), (807, 801, 806), (808, 806, 805), (717, 714, 595), (805, 717, 595), (809, 595, 720), (810, 720, 730), (810, 730, 811), (813, 746, 812), (814, 746, 813), (816, 746, 814), (817, 746, 815), (818, 746, 817), (820, 811, 819), (821, 811, 820), (822, 811, 821), (824, 811, 822), (825, 822, 823), (826, 811, 824), (827, 811, 826), (829, 811, 827), (835, 797, 798), (838, 798, 796), (838, 834, 835), (840, 836, 837), (841, 839, 840), (844, 842, 838), (838, 846, 844), (848, 847, 838), (850, 848, 838), (850, 851, 849), (855, 850, 838), (850, 852, 851), (920, 855, 838), (856, 779, 799), (802, 800, 801), (802, 801, 807), (859, 802, 808), (858, 808, 805), (857, 802, 859), (861, 857, 860), (862, 860, 858), (858, 805, 809), (863, 809, 720), (869, 811, 866), (870, 866, 867), (872, 811, 868), (872, 868, 871), (875, 865, 874), (880, 877, 879), (881, 877, 880), (882, 864, 881), (884, 864, 882), (831, 885, 830), (832, 886, 831), (832, 890, 886), (887, 892, 832), (888, 892, 887), (894, 892, 891), (894, 891, 889), (896, 893, 894), (899, 897, 895), (899, 895, 896), (901, 898, 899), (902, 900, 901), (901, 899, 894), (910, 904, 901), (910, 905, 904), (910, 906, 907), (910, 901, 894), (910, 911, 908), (910, 913, 912), (910, 914, 913), (919, 854, 855), (916, 894, 915), (917, 894, 916), (918, 894, 917), (894, 918, 855), (920, 894, 855), (922, 1011, 921), (924, 926, 921), (927, 921, 923), (928, 921, 926), (925, 931, 924), (932, 923, 802), (927, 923, 932), (933, 802, 857), (935, 933, 934), (936, 934, 862), (937, 935, 936), (933, 935, 937), (933, 937, 936), (938, 936, 858), (941, 939, 863), (944, 939, 941), (943, 945, 942), (949, 939, 944), (863, 951, 946), (940, 947, 863), (863, 952, 951), (947, 953, 863), (955, 954, 864), (957, 864, 956), (960, 864, 957), (962, 958, 960), (962, 960, 961), (965, 958, 964), (967, 958, 965), (968, 958, 967), (970, 958, 966), (972, 969, 971), (974, 958, 972), (975, 864, 884), (910, 977, 914), (910, 978, 977), (910, 980, 979), (910, 982, 980), (910, 983, 982), (910, 984, 983), (981, 984, 910), (981, 986, 985), (981, 989, 987), (981, 990, 989), (920, 988, 981), (991, 993, 990), (988, 995, 992), (988, 1877, 996), (999, 998, 1002), (1175, 988, 920), (1175, 1006, 1007), (1175, 1007, 988), (1010, 1008, 1175), (981, 910, 920), (1011, 920, 856), (1013, 1012, 1011), (1016, 922, 921), (1017, 922, 1016), (1019, 1011, 922), (1020, 1017, 1018), (1021, 1019, 922), (1022, 922, 1020), (1026, 1019, 1024), (1028, 1019, 1025), (1029, 1019, 1027), (1030, 1019, 1029), (1032, 1019, 1030), (1034, 1019, 1032), (1019, 1037, 1011), (1040, 1031, 1033), (1038, 1041, 1037), (1031, 1044, 1019), (1040, 1045, 1031), (1048, 921, 928), (927, 1051, 925), (927, 1054, 1052), (927, 1056, 1059), (1062, 1017, 1053), (1063, 1057, 1061), (1063, 1061, 927), (1068, 1065, 1066), (1068, 1066, 1063), (1071, 1069, 1070), (1068, 1072, 1073), (1078, 1075, 1076), (1078, 1076, 1068), (1082, 1080, 1079), (1227, 1063, 932), (1227, 1068, 1063), (1085, 932, 1084), (1087, 1086, 1084), (1087, 1084, 938), (940, 1091, 947), (1092, 1094, 1091), (1095, 1089, 1093), (1098, 939, 1095), (1099, 939, 1098), (1102, 939, 1101), (1104, 939, 1102), (1105, 1088, 1103), (1107, 1088, 1105), (1108, 1105, 1106), (1111, 1088, 1107), (940, 1097, 1096), (954, 1112, 940), (954, 1114, 1113), (954, 1117, 1116), (954, 1119, 1118), (954, 1123, 1120), (954, 1124, 1123), (954, 1128, 1127), (954, 1130, 1129), (954, 1131, 1130), (954, 1132, 1131), (954, 1134, 1132), (954, 1135, 1134), (1138, 958, 1136), (1140, 958, 1137), (1141, 1139, 1140), (1143, 955, 1142), (1145, 1143, 1144), (1148, 955, 1143), (1146, 1148, 1143), (1147, 1148, 1146), (1150, 1151, 1149), (1152, 1153, 1151), (1148, 1151, 1153), (1325, 955, 1148), (1155, 1148, 1154), (1156, 1148, 1155), (1159, 1160, 1158), (1168, 1009, 1010), (1170, 1161, 1162), (1163, 1170, 1162), (1164, 1170, 1163), (1165, 1170, 1164), (1166, 1171, 1165), (1175, 1172, 1168), (1177, 1173, 1174), (1178, 1170, 1175), (1170, 1185, 1181), (1182, 1187, 1186), (1183, 1189, 1182), (1190, 1191, 1189), (1178, 1193, 1183), (1178, 1195, 1193), (1196, 1198, 1178), (1199, 1200, 1196), (1202, 1175, 920), (1203, 1202, 920), (1203, 920, 1011), (1204, 1013, 1015), (1205, 1011, 1012), (1206, 1011, 1205), (1208, 1011, 1206), (1211, 1011, 1208), (1214, 1011, 1212), (1215, 1011, 1214), (1217, 1011, 1215), (1218, 1011, 1217), (1221, 1011, 1218), (1223, 1454, 1222), (1225, 1454, 1223), (1068, 1226, 1083), (1068, 1228, 1226), (1068, 1230, 1229), (1231, 1232, 1230), (1235, 1231, 1227), (1234, 1238, 1233), (1235, 1239, 1234), (1236, 1240, 1235), (1227, 1241, 1236), (1245, 1244, 1227), (1245, 1248, 1244), (1257, 1255, 1243), (1257, 1258, 1256), (1257, 1261, 1260), (1243, 1263, 1262), (1243, 1264, 1263), (1265, 1266, 1264), (1265, 1267, 1266), (1243, 1227, 932), (1272, 1087, 938), (1273, 1085, 1087), (1269, 1268, 1274), (1269, 1274, 1273), (1276, 1275, 1272), (1277, 1243, 1275), (1280, 1088, 1278), (1281, 1279, 1280), (1283, 1279, 1281), (1286, 1282, 1283), (1288, 1088, 1284), (1289, 1284, 1279), (1291, 1289, 1290), (1292, 1272, 1088), (1293, 1287, 1088), (1295, 1088, 1288), (1297, 1293, 1294), (1298, 1272, 1292), (1299, 1292, 1287), (1303, 1272, 1298), (1307, 1088, 1304), (1309, 1088, 1306), (954, 1312, 1135), (1313, 1314, 1312), (1313, 1315, 1314), (1313, 1316, 1315), (1313, 1318, 1317), (1313, 1319, 1318), (1313, 1321, 1320), (1323, 1324, 1322), (1326, 955, 1325), (1328, 955, 1326), (1330, 1313, 955), (1334, 1327, 1332), (1336, 1333, 1337), (1881, 1338, 1334), (1339, 1327, 1338), (1343, 1328, 1326), (1330, 1346, 1329), (1347, 1330, 1331), (1345, 1331, 1344), (1347, 1349, 1330), (1351, 1347, 1331), (1351, 1356, 1347), (1353, 1331, 1352), (1354, 1331, 1353), (1357, 1359, 1351), (1361, 1363, 1357), (1365, 1362, 1331), (1548, 1367, 1331), (1369, 1148, 1368), (1372, 1148, 1369), (1373, 1325, 1148), (1375, 1148, 1370), (1376, 1148, 1374), (1377, 1326, 1325), (1378, 1325, 1373), (1380, 1148, 1376), (1383, 1373, 1148), (1383, 1148, 1380), (1373, 1385, 1382), (1387, 1383, 1380), (1384, 1387, 1380), (1373, 1389, 1386), (1383, 1392, 1390), (1383, 1395, 1392), (1393, 1383, 1387), (1394, 1331, 1358), (1397, 1401, 1396), (1402, 1397, 1383), (1403, 1383, 1398), (1399, 1403, 1398), (1397, 1407, 1401), (1402, 1409, 1397), (1410, 1383, 1403), (1548, 1331, 1404), (1405, 1548, 1404), (1410, 1413, 1402), (1411, 1548, 1405), (1418, 1148, 1160), (1420, 1148, 1417), (1421, 1410, 1403), (1423, 1410, 1422), (1424, 1425, 1423), (1427, 1426, 1424), (1201, 1429, 1197), (1431, 1202, 1203), (1202, 1432, 1430), (1202, 1433, 1432), (1431, 1435, 1202), (1436, 1431, 1203), (1431, 1437, 1435), (1436, 1439, 1431), (1444, 1441, 1440), (1444, 1440, 1436), (1445, 1442, 1444), (1450, 1449, 1445), (1454, 1203, 1011), (1455, 1454, 1225), (1458, 1454, 1457), (1459, 1454, 1458), (1461, 1459, 1460), (1462, 1463, 1459), (1468, 1454, 1463), (1467, 1469, 1468), (1470, 1468, 1469), (1454, 1468, 1470), (1473, 1454, 1471), (1265, 1475, 1267), (1265, 1477, 1476), (1487, 1243, 1482), (1490, 1265, 1243), (1494, 1243, 1485), (1495, 1489, 1490), (1497, 1478, 1265), (1499, 1265, 1489), (1501, 1480, 1496), (1502, 1496, 1497), (1277, 1488, 1271), (1277, 1505, 1504), (1276, 1508, 1507), (1276, 1509, 1508), (1276, 1513, 1511), (1276, 1514, 1513), (1276, 1516, 1515), (1518, 1517, 1276), (1522, 1276, 1272), (1521, 1519, 1520), (1522, 1520, 1276), (1527, 1525, 1526), (1528, 1522, 1272), (1529, 1272, 1303), (1535, 1537, 1272), (1536, 1537, 1535), (1528, 1272, 1537), (1538, 1528, 1537), (1539, 1540, 1528), (1367, 1547, 1366), (1548, 1549, 1367), (1548, 1550, 1549), (1548, 1552, 1550), (1548, 1554, 1553), (1557, 1555, 1551), (1557, 1558, 1556), (1560, 1561, 1559), (1416, 1548, 1415), (1565, 1551, 1548), (1567, 1551, 1566), (1570, 1551, 1569), (1560, 1557, 1551), (1572, 1574, 1551), (1573, 1562, 1560), (1573, 1563, 1562), (1579, 1573, 1575), (1573, 1882, 1563), (1573, 1583, 1581), (1582, 1590, 1579), (1573, 1584, 1583), (1586, 1589, 1585), (1590, 1586, 1573), (1594, 1592, 1453), (1594, 1595, 1593), (1599, 1602, 1598), (1601, 1603, 1600), (1444, 1605, 1601), (1609, 1444, 1454), (1611, 1610, 1607), (1612, 1608, 1444), (1615, 1444, 1609), (1616, 1609, 1610), (1622, 1444, 1608), (1623, 1612, 1613), (1632, 1454, 1474), (1883, 1634, 1632), (1636, 1607, 1625), (1637, 1626, 1454), (1638, 1626, 1637), (1645, 1640, 1641), (1653, 1646, 1647), (1653, 1647, 1643), (1653, 1643, 1644), (1653, 1644, 1645), (1653, 1648, 1649), (1655, 1650, 1651), (1655, 1651, 1652), (1659, 1657, 1658), (1659, 1658, 1522), (1522, 1660, 1659), (1522, 1662, 1663), (1670, 1665, 1666), (1670, 1666, 1667), (1645, 1670, 1522), (1645, 1641, 1671), (1645, 1671, 1670), (1672, 1522, 1528), (1674, 1672, 1528), (1673, 1675, 1528), (1545, 1676, 1528), (1546, 1676, 1545), (1677, 1678, 1676), (1683, 1684, 1528), (1673, 1528, 1684), (1686, 1673, 1684), (1586, 1692, 1589), (1693, 1590, 1587), (1591, 1693, 1587), (1590, 1696, 1586), (1695, 1693, 1694), (1590, 1698, 1696), (1700, 1702, 1699), (1700, 1704, 1702), (1700, 1707, 1704), (1710, 1700, 1705), (1708, 1710, 1705), (1700, 1712, 1709), (1717, 1719, 1716), (1720, 1714, 1710), (1718, 1720, 1710), (1884, 1720, 1718), (1714, 1722, 1717), (1721, 1725, 1720), (1720, 1727, 1714), (1728, 1730, 1725), (1729, 1731, 1728), (1734, 1654, 1655), (1736, 1737, 1735), (1742, 1734, 1743), (1745, 1743, 1655), (1745, 1655, 1653), (1742, 1746, 1744), (1742, 1748, 1747), (1749, 1751, 1748), (1745, 1753, 1752), (1745, 1754, 1753), (1756, 1745, 1750), (1756, 1758, 1757), (1756, 1759, 1758), (1756, 1760, 1759), (1756, 1762, 1761), (1768, 1653, 1645), (1768, 1645, 1672), (1750, 1767, 1768), (1769, 1768, 1672), (1763, 1756, 1750), (1773, 1769, 1771), (1776, 1672, 1674), (1673, 1777, 1675), (1780, 1672, 1775), (1673, 1781, 1778), (1783, 1774, 1672), (1785, 1672, 1779), (1673, 1786, 1782), (1788, 1783, 1784), (1790, 1774, 1783), (1792, 1672, 1774), (1794, 1791, 1792), (1796, 1672, 1791), (1797, 1770, 1795), (1799, 1771, 1769), (1804, 1805, 1673), (1807, 1673, 1805), (1806, 1789, 1787), (1808, 1806, 1807), (1806, 1811, 1809), (1806, 1814, 1812), (1806, 1817, 1815), (1816, 1819, 1806), (1819, 1820, 1818), (1819, 1822, 1820), (1821, 1823, 1819), (1824, 1825, 1823), (1831, 1832, 1830), (1827, 1828, 1826), (1829, 1833, 1828), (1763, 1836, 1834), (1763, 1837, 1836), (1763, 1839, 1838), (1763, 1840, 1839), (1763, 1842, 1841), (1763, 1843, 1842), (1845, 1769, 1773), (1848, 1846, 1773), (1852, 1772, 1769), (1855, 1847, 1769), (1856, 1769, 1845), (1857, 1846, 1848), (1858, 1849, 1772), (1859, 1850, 1851), (1860, 1853, 1854), (1862, 1763, 1849), (1863, 1849, 1858), (1869, 1773, 1866), (6, 2, 4), (672, 670, 669), (673, 672, 671), (677, 675, 676), (1002, 1003, 988), (999, 1002, 988), (998, 997, 1002), (1005, 1000, 1001), (988, 1001, 999), (988, 1005, 1001), (1007, 1004, 1005), (1059, 1058, 927), (1056, 1055, 1059), (1332, 1327, 1328), (1337, 1333, 1328), (1338, 1327, 1334), (1342, 1340, 1328), (1344, 1327, 1341), (1424, 1423, 1422), (1633, 1631, 1632), (1741, 1736, 1739), (1741, 1738, 1736), (1742, 1741, 1740), (1744, 1737, 1738), (1744, 1738, 1741), (1831, 1830, 1824), (1827, 1826, 1831), (5, 4, 443), (7, 6, 4), (6, 8, 2), (13, 12, 9), (15, 17, 14), (12, 16, 11), (17, 12, 14), (26, 21, 19), (22, 26, 12), (21, 24, 20), (26, 25, 24), (29, 34, 17), (30, 35, 34), (32, 40, 31), (36, 41, 47), (37, 42, 41), (38, 43, 42), (40, 444, 39), (47, 22, 17), (42, 47, 41), (45, 47, 44), (68, 47, 46), (47, 27, 22), (50, 49, 0), (54, 53, 48), (52, 56, 51), (54, 52, 53), (56, 59, 55), (54, 68, 52), (59, 61, 58), (68, 59, 56), (68, 63, 60), (59, 68, 61), (63, 65, 62), (68, 446, 64), (68, 71, 66), (70, 73, 69), (68, 33, 28), (75, 76, 68), (77, 78, 68), (78, 79, 68), (82, 74, 72), (83, 84, 74), (447, 87, 74), (94, 93, 90), (97, 103, 88), (100, 111, 99), (102, 110, 101), (103, 94, 88), (104, 94, 111), (107, 112, 94), (108, 113, 112), (26, 116, 25), (26, 118, 116), (118, 122, 120), (125, 124, 121), (26, 125, 118), (125, 126, 124), (125, 128, 126), (125, 130, 128), (125, 132, 130), (136, 134, 131), (125, 136, 132), (133, 125, 26), (136, 137, 135), (137, 96, 95), (125, 102, 136), (47, 119, 27), (140, 139, 133), (141, 68, 74), (141, 140, 68), (145, 141, 143), (145, 146, 141), (146, 147, 141), (148, 149, 141), (150, 151, 141), (154, 155, 141), (448, 156, 155), (156, 158, 155), (157, 159, 158), (159, 161, 158), (160, 162, 161), (165, 168, 164), (169, 165, 166), (169, 175, 165), (175, 172, 171), (175, 174, 172), (236, 176, 173), (175, 236, 174), (93, 178, 92), (178, 179, 177), (178, 181, 179), (94, 183, 180), (94, 185, 182), (94, 187, 184), (187, 189, 186), (94, 191, 189), (169, 191, 94), (169, 194, 192), (191, 169, 190), (169, 197, 194), (125, 113, 114), (198, 169, 94), (140, 125, 139), (140, 199, 125), (200, 140, 141), (162, 201, 161), (449, 202, 201), (201, 200, 161), (202, 203, 201), (204, 205, 201), (205, 206, 201), (207, 208, 201), (208, 209, 201), (212, 213, 200), (213, 214, 200), (214, 215, 200), (215, 216, 200), (216, 217, 200), (217, 219, 200), (227, 226, 223), (243, 227, 224), (243, 230, 229), (232, 233, 231), (236, 237, 235), (243, 240, 239), (243, 242, 240), (249, 251, 248), (251, 253, 250), (245, 243, 249), (252, 225, 222), (243, 234, 232), (198, 254, 169), (256, 255, 199), (255, 257, 125), (259, 257, 255), (260, 257, 259), (140, 256, 199), (260, 259, 258), (261, 260, 256), (200, 261, 140), (263, 264, 200), (264, 265, 200), (268, 269, 200), (269, 270, 200), (271, 272, 200), (272, 273, 200), (275, 276, 200), (277, 278, 200), (278, 279, 200), (280, 281, 279), (452, 282, 200), (234, 284, 450), (243, 285, 284), (243, 287, 285), (289, 288, 287), (292, 291, 289), (292, 293, 291), (292, 294, 293), (296, 297, 295), (300, 298, 297), (292, 300, 296), (300, 301, 299), (292, 303, 302), (358, 292, 243), (358, 243, 254), (257, 254, 198), (305, 257, 260), (261, 305, 260), (310, 309, 261), (309, 306, 305), (309, 308, 306), (283, 311, 200), (314, 315, 317), (316, 318, 315), (454, 319, 317), (317, 310, 200), (455, 320, 317), (320, 322, 317), (322, 323, 317), (327, 326, 325), (330, 324, 326), (331, 330, 326), (332, 310, 324), (333, 324, 330), (334, 332, 324), (292, 336, 304), (292, 337, 336), (292, 338, 337), (292, 341, 340), (354, 343, 341), (354, 344, 342), (354, 345, 344), (354, 347, 345), (354, 348, 347), (354, 349, 348), (354, 350, 349), (354, 352, 350), (354, 353, 351), (356, 357, 355), (358, 354, 292), (359, 358, 254), (308, 360, 257), (309, 360, 308), (360, 359, 257), (362, 360, 361), (309, 362, 361), (309, 363, 362), (365, 364, 310), (332, 366, 310), (367, 374, 310), (370, 375, 369), (375, 374, 369), (375, 310, 374), (458, 377, 376), (376, 375, 373), (377, 375, 376), (380, 375, 378), (383, 375, 382), (385, 384, 375), (386, 385, 375), (388, 387, 384), (389, 365, 375), (390, 389, 387), (459, 392, 391), (356, 394, 393), (395, 394, 356), (395, 398, 397), (398, 403, 402), (354, 403, 398), (403, 354, 404), (354, 406, 405), (354, 408, 407), (413, 410, 408), (413, 412, 411), (413, 415, 412), (358, 413, 354), (417, 358, 359), (417, 416, 358), (418, 417, 360), (419, 417, 418), (309, 419, 418), (309, 420, 419), (422, 421, 420), (365, 485, 364), (426, 425, 424), (430, 429, 425), (431, 430, 425), (433, 423, 365), (434, 433, 365), (435, 423, 433), (441, 425, 426), (442, 427, 425), (413, 460, 415), (413, 461, 460), (413, 462, 461), (464, 466, 463), (472, 464, 413), (472, 468, 464), (468, 470, 469), (472, 470, 468), (470, 472, 471), (472, 476, 475), (472, 478, 476), (478, 472, 479), (358, 480, 413), (481, 416, 417), (487, 429, 430), (489, 429, 488), (490, 486, 429), (489, 491, 429), (1870, 492, 490), (492, 493, 490), (493, 494, 486), (494, 495, 486), (496, 497, 495), (497, 498, 486), (499, 500, 486), (500, 501, 486), (502, 503, 486), (505, 506, 504), (504, 535, 486), (506, 507, 504), (507, 535, 504), (1871, 508, 535), (510, 472, 511), (472, 513, 512), (513, 472, 514), (472, 516, 515), (520, 472, 480), (520, 517, 472), (517, 519, 518), (517, 520, 519), (520, 523, 522), (526, 528, 525), (528, 531, 527), (529, 528, 526), (484, 416, 483), (533, 532, 416), (532, 586, 416), (422, 533, 483), (533, 484, 483), (533, 416, 484), (485, 533, 422), (534, 533, 485), (508, 536, 535), (538, 539, 535), (539, 540, 535), (541, 542, 535), (1872, 545, 544), (544, 534, 535), (545, 546, 544), (547, 549, 548), (550, 552, 551), (553, 554, 555), (554, 556, 555), (563, 562, 560), (565, 567, 566), (565, 563, 567), (563, 571, 570), (528, 574, 531), (528, 576, 574), (576, 578, 575), (563, 579, 577), (529, 563, 578), (563, 561, 559), (563, 580, 573), (563, 583, 582), (563, 529, 583), (529, 585, 584), (529, 678, 585), (587, 586, 532), (590, 589, 588), (533, 588, 532), (533, 590, 588), (533, 589, 590), (533, 591, 589), (594, 592, 591), (594, 593, 592), (595, 594, 533), (596, 719, 534), (558, 598, 557), (599, 600, 597), (601, 555, 597), (1873, 602, 601), (602, 603, 601), (603, 604, 601), (605, 606, 555), (606, 607, 555), (608, 609, 607), (612, 596, 555), (614, 596, 617), (616, 618, 596), (619, 622, 596), (620, 596, 622), (621, 623, 596), (626, 628, 625), (633, 637, 632), (1874, 640, 637), (644, 642, 638), (1874, 644, 640), (642, 644, 643), (644, 646, 645), (779, 644, 1874), (650, 648, 649), (651, 657, 650), (653, 662, 661), (656, 665, 655), (650, 656, 648), (659, 666, 657), (674, 673, 660), (664, 634, 631), (657, 675, 650), (667, 675, 666), (1875, 676, 675), (672, 677, 670), (674, 672, 673), (656, 1874, 665), (677, 672, 675), (529, 681, 680), (529, 682, 681), (529, 683, 682), (529, 684, 683), (529, 685, 684), (529, 687, 685), (687, 691, 686), (688, 692, 674), (687, 693, 691), (687, 696, 693), (529, 694, 687), (694, 696, 687), (698, 697, 529), (695, 698, 529), (699, 672, 674), (700, 699, 696), (701, 700, 697), (695, 701, 698), (799, 700, 701), (702, 529, 520), (707, 706, 703), (586, 707, 703), (708, 707, 586), (709, 708, 586), (713, 711, 707), (712, 708, 709), (801, 703, 706), (713, 801, 711), (712, 801, 708), (594, 705, 593), (712, 710, 705), (715, 712, 594), (714, 716, 594), (714, 715, 716), (714, 717, 715), (595, 714, 594), (726, 722, 596), (721, 720, 596), (726, 721, 722), (617, 596, 612), (628, 596, 624), (629, 723, 628), (630, 724, 723), (725, 596, 628), (725, 730, 596), (730, 720, 726), (727, 730, 729), (728, 731, 730), (734, 730, 733), (735, 736, 730), (730, 725, 729), (739, 741, 737), (745, 730, 741), (746, 811, 730), (747, 750, 745), (749, 751, 750), (755, 756, 754), (753, 750, 752), (758, 753, 756), (760, 750, 753), (762, 761, 750), (763, 762, 760), (764, 761, 762), (766, 765, 761), (767, 746, 765), (644, 770, 647), (770, 773, 769), (772, 776, 771), (770, 779, 773), (779, 770, 644), (775, 778, 774), (778, 781, 780), (775, 782, 781), (779, 782, 775), (783, 785, 784), (779, 788, 787), (779, 790, 789), (779, 791, 790), (779, 794, 791), (794, 795, 793), (838, 796, 779), (799, 779, 675), (800, 799, 695), (529, 800, 695), (801, 702, 586), (718, 801, 712), (717, 803, 718), (717, 804, 803), (805, 801, 804), (808, 807, 806), (809, 805, 595), (720, 595, 719), (812, 746, 768), (816, 815, 746), (818, 811, 746), (819, 811, 818), (825, 824, 822), (829, 828, 811), (838, 835, 798), (838, 837, 834), (838, 840, 837), (838, 841, 840), (838, 842, 841), (844, 843, 842), (846, 845, 844), (846, 838, 847), (848, 850, 849), (855, 853, 850), (855, 854, 853), (856, 838, 779), (856, 920, 838), (800, 856, 799), (802, 923, 800), (808, 802, 807), (858, 859, 808), (860, 857, 859), (858, 860, 859), (862, 861, 860), (810, 863, 720), (954, 863, 810), (864, 810, 811), (865, 864, 811), (866, 811, 828), (869, 868, 811), (870, 869, 866), (872, 865, 811), (873, 865, 872), (876, 875, 874), (877, 864, 865), (875, 877, 865), (878, 877, 875), (881, 864, 877), (883, 882, 881), (831, 886, 885), (833, 887, 832), (832, 892, 890), (888, 891, 892), (892, 894, 893), (894, 899, 896), (901, 904, 902), (904, 905, 903), (910, 907, 905), (910, 909, 906), (910, 908, 909), (910, 912, 911), (915, 894, 889), (855, 918, 919), (920, 910, 894), (921, 856, 800), (921, 1011, 856), (923, 921, 800), (925, 924, 921), (927, 925, 921), (924, 930, 929), (924, 931, 930), (1063, 927, 932), (934, 933, 857), (933, 932, 802), (862, 857, 861), (862, 934, 857), (936, 935, 934), (858, 936, 862), (939, 938, 858), (939, 858, 809), (863, 939, 809), (942, 941, 863), (863, 943, 942), (863, 946, 943), (949, 948, 939), (946, 951, 950), (863, 953, 952), (954, 940, 863), (864, 954, 810), (959, 960, 957), (960, 958, 864), (963, 962, 961), (964, 958, 962), (968, 966, 958), (958, 955, 864), (970, 969, 958), (972, 958, 969), (973, 972, 971), (975, 956, 864), (976, 957, 956), (910, 979, 978), (984, 981, 985), (981, 987, 986), (981, 991, 990), (992, 991, 981), (988, 992, 981), (992, 995, 994), (988, 996, 995), (988, 1003, 1877), (988, 1007, 1005), (1175, 1008, 1006), (1014, 1013, 1011), (1020, 922, 1017), (1022, 1021, 922), (1023, 1022, 1020), (1024, 1019, 1021), (1026, 1025, 1019), (1028, 1027, 1019), (1033, 1031, 1019), (1034, 1033, 1019), (1011, 1035, 1014), (1011, 1036, 1035), (1011, 1037, 1036), (1019, 1038, 1037), (1039, 1038, 1019), (1019, 1042, 1039), (1019, 1043, 1042), (1019, 1044, 1043), (1040, 1046, 1045), (1047, 1046, 1040), (1048, 1016, 921), (925, 1050, 1049), (925, 1051, 1050), (927, 1052, 1051), (1053, 1017, 1016), (927, 1058, 1054), (927, 1060, 1056), (927, 1061, 1060), (1063, 1066, 1064), (1068, 1067, 1065), (1068, 1070, 1067), (1068, 1071, 1070), (1068, 1073, 1071), (1068, 1074, 1072), (1068, 1076, 1074), (1078, 1077, 1075), (1082, 1078, 1068), (1078, 1082, 1079), (1082, 1081, 1080), (1082, 1068, 1083), (1084, 932, 933), (1085, 1243, 932), (938, 933, 936), (938, 1084, 933), (1086, 1085, 1084), (1088, 938, 939), (1089, 939, 948), (947, 1091, 1090), (940, 1092, 1091), (1096, 1092, 940), (1095, 939, 1089), (1099, 1100, 939), (1100, 1101, 939), (1103, 1088, 939), (1104, 1103, 939), (1108, 1107, 1105), (1110, 1109, 1088), (1111, 1110, 1088), (954, 1113, 1112), (954, 1115, 1114), (954, 1116, 1115), (954, 1118, 1117), (954, 1120, 1119), (1120, 1122, 1121), (1120, 1123, 1122), (954, 1125, 1124), (1125, 1127, 1126), (1125, 954, 1127), (954, 1129, 1128), (1132, 1134, 1133), (1136, 958, 974), (1138, 1137, 958), (1139, 955, 958), (1140, 1139, 958), (1142, 955, 1139), (1145, 1146, 1143), (1147, 1149, 1148), (1149, 1151, 1148), (1153, 1154, 1148), (1156, 1157, 1148), (1157, 1158, 1148), (1158, 1160, 1148), (1175, 1168, 1010), (1170, 1169, 1161), (1165, 1171, 1170), (1168, 1172, 1167), (1170, 1174, 1169), (1172, 1175, 1171), (1177, 1176, 1173), (1170, 1177, 1174), (1175, 1170, 1171), (1170, 1179, 1177), (1170, 1180, 1179), (1170, 1181, 1180), (1183, 1182, 1170), (1178, 1183, 1170), (1181, 1185, 1184), (1170, 1186, 1185), (1182, 1186, 1170), (1182, 1189, 1188), (1183, 1190, 1189), (1183, 1193, 1192), (1193, 1195, 1194), (1197, 1196, 1178), (1197, 1199, 1196), (1202, 1178, 1175), (1202, 1197, 1178), (1202, 1201, 1197), (1204, 1012, 1013), (1207, 1206, 1205), (1210, 1209, 1011), (1211, 1210, 1011), (1209, 1212, 1011), (1213, 1212, 1209), (1216, 1215, 1214), (1219, 1218, 1217), (1220, 1454, 1011), (1221, 1220, 1011), (1222, 1454, 1220), (1878, 1222, 1220), (1879, 1225, 1223), (1068, 1229, 1228), (1068, 1231, 1230), (1227, 1231, 1068), (1231, 1234, 1233), (1235, 1234, 1231), (1236, 1235, 1227), (1234, 1239, 1238), (1227, 1242, 1241), (1237, 1242, 1227), (1244, 1237, 1227), (1243, 1255, 1227), (1244, 1246, 1237), (1244, 1248, 1247), (1227, 1249, 1245), (1250, 1249, 1227), (1227, 1251, 1250), (1227, 1252, 1251), (1227, 1253, 1252), (1227, 1254, 1253), (1227, 1255, 1254), (1255, 1257, 1256), (1259, 1257, 1260), (1257, 1262, 1261), (1243, 1262, 1257), (1243, 1265, 1264), (1268, 1243, 1085), (1269, 1243, 1268), (1271, 1270, 1243), (1087, 1085, 1086), (1273, 1268, 1085), (1272, 1273, 1087), (1273, 1274, 1268), (1272, 1269, 1273), (1275, 1243, 1269), (1272, 1275, 1269), (1277, 1271, 1243), (1276, 1277, 1275), (1088, 1272, 938), (1280, 1279, 1088), (1283, 1282, 1279), (1279, 1284, 1088), (1282, 1285, 1279), (1290, 1289, 1279), (1287, 1292, 1088), (1294, 1293, 1088), (1295, 1294, 1088), (1296, 1295, 1288), (1300, 1299, 1287), (1301, 1298, 1292), (1302, 1301, 1292), (1880, 1302, 1292), (1304, 1088, 1109), (1305, 1304, 1109), (1307, 1306, 1088), (1308, 1278, 1088), (1309, 1308, 1088), (1310, 1280, 1278), (1311, 1283, 1281), (954, 1313, 1312), (1313, 1320, 1319), (1313, 1322, 1321), (1313, 1323, 1322), (955, 1313, 954), (1328, 1327, 955), (1329, 1323, 1313), (1330, 1329, 1313), (1331, 1330, 955), (1327, 1331, 955), (1333, 1332, 1328), (1336, 1335, 1333), (1328, 1340, 1337), (1339, 1341, 1327), (1343, 1342, 1328), (1327, 1344, 1331), (1345, 1348, 1331), (1347, 1350, 1349), (1348, 1352, 1331), (1347, 1356, 1355), (1331, 1357, 1351), (1354, 1358, 1331), (1357, 1360, 1359), (1331, 1361, 1357), (1362, 1361, 1331), (1362, 1365, 1364), (1331, 1367, 1365), (1365, 1367, 1366), (1371, 1370, 1148), (1372, 1371, 1148), (1375, 1374, 1148), (1379, 1378, 1373), (1373, 1382, 1379), (1381, 1384, 1380), (1373, 1386, 1385), (1373, 1390, 1389), (1373, 1383, 1390), (1388, 1391, 1387), (1391, 1393, 1387), (1383, 1396, 1395), (1383, 1397, 1396), (1393, 1398, 1383), (1394, 1400, 1331), (1400, 1404, 1331), (1397, 1409, 1408), (1410, 1402, 1383), (1406, 1411, 1405), (1402, 1413, 1412), (1410, 1414, 1413), (1411, 1415, 1548), (1418, 1417, 1148), (1419, 1418, 1160), (1420, 1368, 1148), (1421, 1422, 1410), (1424, 1426, 1425), (1427, 1428, 1426), (1202, 1430, 1201), (1202, 1434, 1433), (1202, 1435, 1434), (1431, 1439, 1438), (1444, 1436, 1203), (1444, 1443, 1441), (1444, 1442, 1443), (1445, 1447, 1446), (1445, 1448, 1447), (1445, 1449, 1448), (1444, 1450, 1445), (1444, 1451, 1450), (1453, 1452, 1451), (1444, 1453, 1451), (1454, 1444, 1203), (1455, 1224, 1454), (1456, 1224, 1455), (1457, 1454, 1224), (1461, 1462, 1459), (1463, 1454, 1459), (1464, 1465, 1463), (1465, 1466, 1463), (1466, 1468, 1463), (1470, 1471, 1454), (1472, 1473, 1471), (1473, 1474, 1454), (1478, 1480, 1479), (1483, 1482, 1243), (1484, 1483, 1243), (1270, 1484, 1243), (1486, 1485, 1243), (1487, 1486, 1243), (1478, 1477, 1265), (1490, 1489, 1265), (1491, 1490, 1243), (1492, 1491, 1243), (1493, 1492, 1243), (1494, 1493, 1243), (1478, 1496, 1480), (1497, 1496, 1478), (1498, 1497, 1265), (1499, 1498, 1265), (1500, 1499, 1489), (1501, 1481, 1480), (1502, 1501, 1496), (1277, 1503, 1488), (1277, 1504, 1503), (1277, 1506, 1505), (1277, 1507, 1506), (1276, 1507, 1277), (1276, 1510, 1509), (1276, 1511, 1510), (1511, 1513, 1512), (1276, 1515, 1514), (1276, 1517, 1516), (1520, 1518, 1276), (1522, 1521, 1520), (1522, 1523, 1521), (1526, 1524, 1523), (1522, 1526, 1523), (1522, 1527, 1526), (1529, 1530, 1272), (1530, 1531, 1272), (1531, 1532, 1272), (1532, 1533, 1272), (1533, 1534, 1272), (1534, 1535, 1272), (1538, 1539, 1528), (1540, 1541, 1528), (1541, 1542, 1528), (1542, 1543, 1528), (1543, 1544, 1528), (1544, 1545, 1528), (1551, 1555, 1548), (1548, 1555, 1554), (1555, 1557, 1556), (1557, 1560, 1559), (1416, 1564, 1548), (1564, 1565, 1548), (1565, 1566, 1551), (1567, 1568, 1551), (1568, 1569, 1551), (1570, 1571, 1551), (1571, 1572, 1551), (1573, 1560, 1551), (1574, 1573, 1551), (1575, 1573, 1574), (1576, 1577, 1575), (1577, 1579, 1575), (1578, 1580, 1579), (1573, 1581, 1882), (1580, 1582, 1579), (1590, 1573, 1579), (1573, 1585, 1584), (1573, 1586, 1585), (1588, 1591, 1587), (1453, 1592, 1452), (1594, 1593, 1592), (1444, 1596, 1453), (1444, 1597, 1596), (1444, 1598, 1597), (1444, 1599, 1598), (1600, 1599, 1444), (1601, 1600, 1444), (1601, 1604, 1603), (1444, 1606, 1605), (1607, 1610, 1454), (1610, 1609, 1454), (1613, 1612, 1444), (1614, 1613, 1444), (1615, 1614, 1444), (1617, 1616, 1610), (1444, 1618, 1606), (1444, 1619, 1618), (1444, 1620, 1619), (1444, 1621, 1620), (1622, 1621, 1444), (1624, 1623, 1613), (1625, 1607, 1454), (1626, 1625, 1454), (1628, 1627, 1454), (1629, 1628, 1454), (1630, 1629, 1454), (1631, 1630, 1454), (1632, 1631, 1454), (1632, 1634, 1633), (1883, 1635, 1634), (1627, 1637, 1454), (1645, 1644, 1640), (1643, 1647, 1642), (1653, 1649, 1646), (1653, 1652, 1648), (1653, 1655, 1652), (1522, 1656, 1527), (1522, 1658, 1656), (1522, 1661, 1660), (1522, 1663, 1661), (1522, 1664, 1662), (1522, 1667, 1664), (1670, 1669, 1665), (1522, 1670, 1667), (1670, 1668, 1669), (1671, 1641, 1639), (1670, 1671, 1668), (1672, 1645, 1522), (1678, 1528, 1676), (1678, 1679, 1528), (1679, 1680, 1528), (1680, 1681, 1528), (1681, 1682, 1528), (1682, 1683, 1528), (1685, 1686, 1684), (1686, 1687, 1673), (1687, 1688, 1673), (1688, 1689, 1673), (1689, 1690, 1673), (1690, 1691, 1673), (1591, 1694, 1693), (1695, 1697, 1693), (1590, 1699, 1698), (1590, 1700, 1699), (1693, 1700, 1590), (1697, 1701, 1693), (1701, 1705, 1693), (1705, 1700, 1693), (1703, 1706, 1705), (1706, 1708, 1705), (1700, 1713, 1712), (1714, 1713, 1700), (1710, 1714, 1700), (1711, 1715, 1710), (1713, 1717, 1716), (1714, 1717, 1713), (1715, 1718, 1710), (1884, 1721, 1720), (1714, 1723, 1722), (1725, 1724, 1720), (1721, 1726, 1725), (1726, 1728, 1725), (1728, 1731, 1730), (1729, 1732, 1731), (1738, 1737, 1736), (1734, 1742, 1733), (1655, 1743, 1734), (1742, 1744, 1741), (1745, 1742, 1743), (1742, 1747, 1746), (1742, 1749, 1748), (1745, 1749, 1742), (1750, 1745, 1653), (1749, 1745, 1752), (1745, 1757, 1755), (1756, 1757, 1745), (1756, 1761, 1760), (1765, 1762, 1756), (1763, 1765, 1756), (1762, 1765, 1764), (1763, 1766, 1765), (1768, 1767, 1653), (1767, 1750, 1653), (1769, 1750, 1768), (1770, 1769, 1672), (1772, 1763, 1750), (1769, 1772, 1750), (1776, 1775, 1672), (1673, 1778, 1777), (1780, 1779, 1672), (1673, 1782, 1781), (1784, 1783, 1672), (1785, 1784, 1672), (1673, 1787, 1786), (1792, 1791, 1672), (1793, 1792, 1774), (1795, 1770, 1672), (1796, 1795, 1672), (1798, 1769, 1770), (1798, 1799, 1769), (1800, 1773, 1771), (1801, 1802, 1773), (1802, 1803, 1773), (1691, 1804, 1673), (1673, 1806, 1787), (1807, 1806, 1673), (1806, 1809, 1789), (1808, 1810, 1806), (1806, 1812, 1811), (1810, 1813, 1806), (1806, 1815, 1814), (1813, 1816, 1806), (1806, 1818, 1817), (1806, 1819, 1818), (1819, 1823, 1822), (1821, 1824, 1823), (1824, 1830, 1825), (1831, 1826, 1832), (1827, 1829, 1828), (1763, 1834, 1766), (1834, 1836, 1835), (1763, 1838, 1837), (1763, 1841, 1840), (1763, 1844, 1843), (1846, 1845, 1773), (1849, 1763, 1772), (1851, 1850, 1772), (1852, 1851, 1772), (1853, 1852, 1769), (1854, 1853, 1769), (1847, 1854, 1769), (1856, 1855, 1769), (1850, 1858, 1772), (1861, 1844, 1763), (1862, 1861, 1763), (1803, 1864, 1773), (1864, 1865, 1773), (1865, 1866, 1773), (1867, 1848, 1773), (1868, 1867, 1773), (1869, 1868, 1773)])
me_mesh.update()

# ---- objects
ob_mycurve = bpy.data.objects.new('myCurve', me_mesh)

# ---- transforms, parenting, visibility, modifiers, constraints
ob_mycurve.location = (0.0, 0.0, 0.0)
_m = ob_mycurve.modifiers.new('Auto Smooth', 'NODES')
_m.node_group = ng_auto_smooth
_gi = [s.identifier for s in ng_auto_smooth.interface.items_tree if s.item_type == 'SOCKET' and s.in_out == 'INPUT']
_m[_gi[1]] = 3.142  # Angle

# ---- collection membership
scene.collection.objects.link(ob_mycurve)

# ---- scene / render settings (as saved in the file)
scene.frame_start = 1; scene.frame_end = 250; scene.frame_set(1)
scene.render.engine = 'BLENDER_EEVEE_NEXT'
scene.cycles.sampling_pattern = 'TABULATED_SOBOL'
scene.cycles.use_light_tree = False
scene.view_settings.view_transform = 'Filmic'
bpy.context.view_layer.update()

# ---- added for rendering (the .blend has no active camera and no usable light): camera, sun
cam_auto = bpy.data.cameras.new('AutoCamera')
cam_auto.lens = 50.0
cam_auto.sensor_width = 36.0
cam_auto.clip_end = 1000.0
ob_auto_camera = bpy.data.objects.new('AutoCamera', cam_auto)
scene.collection.objects.link(ob_auto_camera)
ob_auto_camera.location = (120.826, 25.0556, 5.86911)
ob_auto_camera.rotation_euler = (1.09748, -7.21219e-08, 0.694738)
scene.camera = ob_auto_camera
light_auto_sun = bpy.data.lights.new('AutoSun', 'SUN')
light_auto_sun.energy = 3.0
light_auto_sun.angle = 0.0523599
ob_auto_sun = bpy.data.objects.new('AutoSun', light_auto_sun)
scene.collection.objects.link(ob_auto_sun)
ob_auto_sun.rotation_euler = (0.872665, 0.174533, 0.523599)
bpy.context.view_layer.update()
